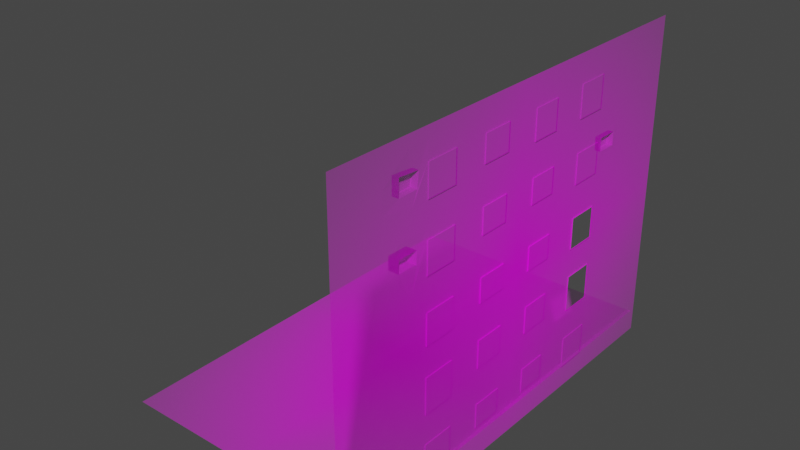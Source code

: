 # Source: buildingside_only.blend  (saved by Blender 3.6.11; exported with 4.5.12 LTS)
import bpy
from mathutils import Matrix  # noqa: F401  (used for matrix-valued properties, if any)

bpy.ops.wm.read_factory_settings(use_empty=True)
scene = bpy.context.scene
scene.name = 'Scene'

# ---- collections
col_collection = bpy.data.collections.new('Collection'); scene.collection.children.link(col_collection)

# ---- images (referenced by path relative to the original .blend; pixels are not part of the script)
import os
ASSET_DIR = os.environ.get("B2B_ASSET_DIR", "")  # directory of the original .blend (textures are referenced by path, not embedded)
HERE = os.path.dirname(os.path.abspath(__file__))  # packed textures are extracted next to this script under _unpacked/

def load_image(name, relpath, width, height, colorspace="sRGB"):
    """Load a texture the original file referenced (path relative to the .blend, or extracted next to this script)."""
    p = next((c for c in (os.path.join(HERE, relpath), os.path.join(ASSET_DIR, relpath)) if relpath and os.path.exists(c)), "")
    if p:
        img = bpy.data.images.load(p, check_existing=True)
        img.name = name
    else:  # same state as the original file: an image datablock whose file is absent (Cycles renders it pink)
        img = bpy.data.images.new(name, width, height)
        img.source = "FILE"
        img.filepath = "//" + (relpath or name)
    img.colorspace_settings.name = colorspace
    return img
img_buildingside_jpg = load_image('buildingside.jpg', 'buildingside.jpg', 1024, 1024, 'sRGB')
img_concrete_playground_jpg = load_image('concrete playground.jpg', 'concrete playground.jpg', 1024, 1024, 'sRGB')

# ---- materials (node trees are filled in below, after node groups)
mat_buildingside = bpy.data.materials.new('buildingside')
mat_buildingside.surface_render_method = 'BLENDED'
mat_buildingside.blend_method = 'BLEND'
mat_buildingside.use_transparency_overlap = False
mat_buildingside.show_transparent_back = False
mat_buildingside.use_backface_culling = True
mat_buildingside.use_transparent_shadow = False
mat_buildingside.preview_render_type = 'FLUID'
mat_buildingside.diffuse_color = (0.7385, 0.7162, 0.7613, 1.0)
mat_concrete_playground = bpy.data.materials.new('concrete playground')
mat_concrete_playground.surface_render_method = 'BLENDED'
mat_concrete_playground.blend_method = 'BLEND'
mat_concrete_playground.use_transparency_overlap = False
mat_concrete_playground.show_transparent_back = False
mat_concrete_playground.use_backface_culling = True
mat_concrete_playground.use_transparent_shadow = False

# ---- material node trees
mat_buildingside.use_nodes = True; mat_buildingside.node_tree.nodes.clear()
_N = mat_buildingside.node_tree.nodes; _L = mat_buildingside.node_tree.links
n0 = _N.new('ShaderNodeOutputMaterial'); n0.name = 'Material Output'; n0.location = (300, 300)
n1 = _N.new('ShaderNodeTexImage'); n1.name = 'Image Texture'; n1.location = (-200, 300)
n1.image = img_buildingside_jpg
n1.extension = 'CLIP'
n2 = _N.new('ShaderNodeBsdfPrincipled'); n2.name = 'Principled BSDF'; n2.location = (0, 300)
n2.distribution = 'GGX'
n2.subsurface_method = 'RANDOM_WALK_SKIN'
n2.inputs[3].default_value = 1.45
n2.inputs[27].default_value = (0.0, 0.0, 0.0, 1.0)
n2.inputs[28].default_value = 1.0
_L.new(n1.outputs[0], n2.inputs[0])
_L.new(n1.outputs[1], n2.inputs[4])
_L.new(n2.outputs[0], n0.inputs[0])
n0.is_active_output = True
mat_concrete_playground.use_nodes = True; mat_concrete_playground.node_tree.nodes.clear()
_N = mat_concrete_playground.node_tree.nodes; _L = mat_concrete_playground.node_tree.links
n0 = _N.new('ShaderNodeOutputMaterial'); n0.name = 'Material Output'; n0.location = (300, 300)
n1 = _N.new('ShaderNodeTexImage'); n1.name = 'Image Texture'; n1.location = (-200, 300)
n1.image = img_concrete_playground_jpg
n1.extension = 'CLIP'
n2 = _N.new('ShaderNodeBsdfPrincipled'); n2.name = 'Principled BSDF'; n2.location = (0, 300)
n2.distribution = 'GGX'
n2.subsurface_method = 'RANDOM_WALK_SKIN'
n2.inputs[3].default_value = 1.45
n2.inputs[27].default_value = (0.0, 0.0, 0.0, 1.0)
n2.inputs[28].default_value = 1.0
_L.new(n1.outputs[0], n2.inputs[0])
_L.new(n1.outputs[1], n2.inputs[4])
_L.new(n2.outputs[0], n0.inputs[0])
n0.is_active_output = True

# ---- world
world_world = bpy.data.worlds.new('World'); scene.world = world_world
world_world.use_nodes = True; world_world.node_tree.nodes.clear()
_N = world_world.node_tree.nodes; _L = world_world.node_tree.links
n0 = _N.new('ShaderNodeOutputWorld'); n0.name = 'World Output'; n0.location = (300, 300)
n1 = _N.new('ShaderNodeBackground'); n1.name = 'Background'; n1.location = (10, 300)
n1.inputs[0].default_value = (0.05088, 0.05088, 0.05088, 1.0)
_L.new(n1.outputs[0], n0.inputs[0])
n0.is_active_output = True
world_world.color = (0.05088, 0.05088, 0.05088)
world_world.use_sun_shadow = False
world_world.sun_shadow_jitter_overblur = 0.0

# ---- meshes
me_buildingside = bpy.data.meshes.new('buildingside')
me_buildingside.from_pydata([(-0.6711, -0.5, 0.0), (0.6711, -0.5, 0.0), (-0.6711, 0.5, 0.0), (0.6711, 0.5, 0.0), (-0.5072, -0.5, 0.0), (-0.4022, -0.5, 0.0), (-0.2573, -0.5, 0.0), (-0.1443, -0.5, 0.0), (0.01114, -0.5, 0.0), (0.1532, -0.5, 0.0), (0.3602, -0.5, 0.0), (0.4115, -0.5, 0.0), (0.4244, -0.5, 0.0), (0.4244, 0.5, 0.0), (0.4115, 0.5, 0.0), (0.3602, 0.5, 0.0), (0.1532, 0.5, 0.0), (0.01114, 0.5, 0.0), (-0.1443, 0.5, 0.0), (-0.2573, 0.5, 0.0), (-0.4022, 0.5, 0.0), (-0.5072, 0.5, 0.0), (0.2613, -0.5, 0.0), (0.2613, 0.5, 0.0), (0.2153, 0.5, 0.0), (0.2153, -0.5, 0.0), (0.1992, 0.5, 0.0), (0.1992, -0.5, 0.0), (0.05931, -0.5, 0.0), (0.05931, 0.5, 0.0), (-0.007971, -0.5, 0.0), (-0.007971, 0.5, 0.0), (-0.05229, 0.5, 0.0), (-0.05229, -0.5, 0.0), (-0.2146, -0.5, 0.0), (-0.2146, 0.5, 0.0), (-0.1952, -0.5, 0.0), (-0.1952, 0.5, 0.0), (-0.3569, -0.5, 0.0), (-0.3569, 0.5, 0.0), (-0.4211, -0.5, 0.0), (-0.4211, 0.5, 0.0), (-0.4531, 0.5, 0.0), (-0.4531, -0.5, 0.0), (-0.5634, 0.5, 0.0), (-0.5634, -0.5, 0.0), (-0.6166, 0.5, 0.0), (-0.6166, -0.5, 0.0), (0.4558, -0.5, 0.0), (0.4558, 0.5, 0.0), (0.5097, -0.5, 0.0), (0.5097, 0.5, 0.0), (0.5581, -0.5, 0.0), (0.5581, 0.5, 0.0), (0.6094, -0.5, 0.0), (0.6094, 0.5, 0.0), (-0.6711, 0.4429, 0.0), (-0.6711, 0.399, 0.0), (-0.6711, 0.3275, 0.0), (-0.6711, 0.2561, 0.0), (-0.6711, 0.1847, 0.0), (-0.6711, 0.1132, 0.0), (-0.6711, 0.04181, 0.0), (-0.6711, -0.03857, 0.0), (-0.6711, -0.101, 0.0), (-0.6711, -0.1487, 0.0), (-0.6711, -0.2277, 0.0), (-0.6711, -0.295, 0.0), (-0.6711, -0.3138, 0.0), (0.6711, -0.3401, 0.0), (0.6711, -0.3153, 0.0), (0.6711, -0.2261, 0.0), (0.6711, -0.1504, 0.0), (0.6711, -0.101, 0.0), (0.6711, -0.02962, 0.0), (0.6711, 0.0361, 0.0), (0.6711, 0.1529, 0.0), (0.6711, 0.1847, 0.0), (0.6711, 0.2561, 0.0), (0.6711, 0.3415, 0.0), (0.6711, 0.399, 0.0), (0.6711, 0.4426, 0.0), (-0.5072, -0.3138, 0.0), (-0.5072, -0.295, 0.0), (-0.5072, -0.2277, 0.0), (-0.5072, -0.1487, 0.0), (-0.5072, -0.101, 0.0), (-0.5072, -0.03857, 0.0), (-0.5072, 0.04181, 0.0), (-0.5072, 0.1132, 0.0), (-0.5072, 0.1847, 0.0), (-0.5072, 0.2561, 0.0), (-0.5072, 0.3275, 0.0), (-0.5072, 0.399, 0.0), (-0.5072, 0.4429, 0.0), (-0.4022, -0.4037, 0.0), (-0.4022, -0.3153, 0.0), (-0.4022, -0.2439, 0.0), (-0.4022, -0.1725, 0.0), (-0.4022, -0.101, 0.0), (-0.4022, -0.02962, 0.0), (-0.4022, 0.04181, 0.0), (-0.4022, 0.1132, 0.0), (-0.4022, 0.1847, 0.0), (-0.4022, 0.2561, 0.0), (-0.4022, 0.3275, 0.0), (-0.4022, 0.399, 0.0), (-0.4022, 0.4704, 0.0), (-0.2573, -0.4309, 0.0), (-0.2573, -0.3345, 0.0), (-0.2573, -0.2439, 0.0), (-0.2573, -0.1725, 0.0), (-0.2573, -0.101, 0.0), (-0.2573, -0.05235, 0.0), (-0.2573, 0.04181, 0.0), (-0.2573, 0.1388, 0.0), (-0.2573, 0.2286, 0.0), (-0.2573, 0.2561, 0.0), (-0.2573, 0.323, 0.0), (-0.2573, 0.4168, 0.0), (-0.2573, 0.4704, 0.0), (-0.1443, -0.4037, 0.0), (-0.1443, -0.3293, 0.0), (-0.1443, -0.2173, 0.0), (-0.1443, -0.1725, 0.0), (-0.1443, -0.101, 0.0), (-0.1443, -0.02962, 0.0), (-0.1443, 0.04181, 0.0), (-0.1443, 0.1575, 0.0), (-0.1443, 0.2314, 0.0), (-0.1443, 0.2561, 0.0), (-0.1443, 0.3275, 0.0), (-0.1443, 0.4143, 0.0), (-0.1443, 0.4704, 0.0), (0.01114, -0.4037, 0.0), (0.01114, -0.3153, 0.0), (0.01114, -0.2439, 0.0), (0.01114, -0.1725, 0.0), (0.01114, -0.101, 0.0), (0.01114, -0.02962, 0.0), (0.01114, 0.04181, 0.0), (0.01114, 0.1132, 0.0), (0.01114, 0.1847, 0.0), (0.01114, 0.2561, 0.0), (0.01114, 0.3275, 0.0), (0.01114, 0.399, 0.0), (0.01114, 0.4704, 0.0), (0.1532, -0.4037, 0.0), (0.1532, -0.3288, 0.0), (0.1532, -0.2192, 0.0), (0.1532, -0.1725, 0.0), (0.1532, -0.101, 0.0), (0.1532, -0.02962, 0.0), (0.1532, 0.04181, 0.0), (0.1532, 0.1559, 0.0), (0.1532, 0.2314, 0.0), (0.1532, 0.2561, 0.0), (0.1532, 0.3389, 0.0), (0.1532, 0.4155, 0.0), (0.1532, 0.4704, 0.0), (0.3602, -0.4266, 0.0), (0.3602, -0.3318, 0.0), (0.3602, -0.2439, 0.0), (0.3602, -0.1725, 0.0), (0.3602, -0.101, 0.0), (0.3602, -0.04909, 0.0), (0.3602, 0.04181, 0.0), (0.3602, 0.137, 0.0), (0.3602, 0.2284, 0.0), (0.3602, 0.2561, 0.0), (0.3602, 0.3275, 0.0), (0.3602, 0.4167, 0.0), (0.3602, 0.4704, 0.0), (0.4115, -0.4037, 0.0), (0.4115, -0.3153, 0.0), (0.4115, -0.2439, 0.0), (0.4115, -0.1725, 0.0), (0.4115, -0.101, 0.0), (0.4115, -0.02962, 0.0), (0.4115, 0.04181, 0.0), (0.4115, 0.1132, 0.0), (0.4115, 0.1827, 0.0009311), (0.4115, 0.2561, 0.0), (0.4115, 0.3275, 0.0), (-0.4211, 0.2326, -0.0003198), (0.4115, 0.4704, 0.0), (0.4244, -0.4037, 0.0), (0.4244, -0.3153, 0.0), (0.4244, -0.2439, 0.0), (0.4244, -0.1725, 0.0), (0.4244, -0.101, 0.0), (0.4244, -0.02962, 0.0), (0.4244, 0.04181, 0.0), (0.4244, 0.1132, 0.0), (0.4244, 0.1827, 0.0009311), (0.4244, 0.2561, 0.0), (0.4244, 0.3275, 0.0), (-0.4211, 0.1937, -0.0003198), (0.4244, 0.4704, 0.0), (0.2613, -0.4266, 0.0), (0.2613, -0.3318, 0.0), (0.2613, -0.2439, 0.0), (0.2613, -0.1725, 0.0), (0.2613, -0.101, 0.0), (0.2613, -0.04909, 0.0), (0.2613, 0.04181, 0.0), (0.2613, 0.137, 0.0), (0.2613, 0.2284, 0.0), (0.2613, 0.2561, 0.0), (0.2613, 0.3275, 0.0), (0.2613, 0.4167, 0.0), (0.2613, 0.4704, 0.0), (0.2153, -0.4037, 0.0), (0.2153, -0.3153, 0.0), (0.2153, -0.2439, 0.0), (0.2153, -0.1725, 0.0), (0.2153, -0.101, 0.0), (0.2153, -0.02962, 0.0), (0.2153, 0.04181, 0.0), (0.2153, 0.1132, 0.0), (0.2153, 0.1847, 0.0), (0.2153, 0.2561, 0.0), (0.2153, 0.3275, 0.0), (0.2153, 0.399, 0.0), (0.2153, 0.4704, 0.0), (0.1992, -0.4037, 0.0), (0.1992, -0.3153, 0.0), (0.1992, -0.2439, 0.0), (0.1992, -0.1725, 0.0), (0.1992, -0.101, 0.0), (0.1992, -0.02962, 0.0), (0.1992, 0.04181, 0.0), (0.1992, 0.1132, 0.0), (0.1992, 0.1847, 0.0), (0.1992, 0.2561, 0.0), (0.1992, 0.3275, 0.0), (0.1992, 0.399, 0.0), (0.1992, 0.4704, 0.0), (0.05931, -0.4037, 0.0), (0.05931, -0.3288, 0.0), (0.05931, -0.2192, 0.0), (0.05931, -0.1725, 0.0), (0.05931, -0.101, 0.0), (0.05931, -0.02962, 0.0), (0.05931, 0.04181, 0.0), (0.05931, 0.1559, 0.0), (0.05931, 0.2314, 0.0), (0.05931, 0.2561, 0.0), (0.05931, 0.3389, 0.0), (0.05931, 0.4155, 0.0), (0.05931, 0.4704, 0.0), (-0.007971, -0.4037, 0.0), (-0.007971, -0.3153, 0.0), (-0.007971, -0.2439, 0.0), (-0.007971, -0.1725, 0.0), (-0.007971, -0.101, 0.0), (-0.007971, -0.02962, 0.0), (-0.007971, 0.04181, 0.0), (-0.007971, 0.1132, 0.0), (-0.007971, 0.1847, 0.0), (-0.007971, 0.2561, 0.0), (-0.007971, 0.3275, 0.0), (-0.007971, 0.399, 0.0), (-0.007971, 0.4704, 0.0), (-0.05229, -0.4037, 0.0), (-0.05229, -0.3293, 0.0), (-0.05229, -0.2173, 0.0), (-0.05229, -0.1725, 0.0), (-0.05229, -0.101, 0.0), (-0.05229, -0.02962, 0.0), (-0.05229, 0.04181, 0.0), (-0.05229, 0.1575, 0.0), (-0.05229, 0.2314, 0.0), (-0.05229, 0.2561, 0.0), (-0.05229, 0.3275, 0.0), (-0.05229, 0.4143, 0.0), (-0.05229, 0.4704, 0.0), (-0.2146, -0.4037, 0.0), (-0.2146, -0.3153, 0.0), (-0.2146, -0.2439, 0.0), (-0.2146, -0.1725, 0.0), (-0.2146, -0.101, 0.0), (-0.2146, -0.02962, 0.0), (-0.2146, 0.04181, 0.0), (-0.2146, 0.1132, 0.0), (-0.2146, 0.1847, 0.0), (-0.2146, 0.2561, 0.0), (-0.2146, 0.3275, 0.0), (-0.2146, 0.399, 0.0), (-0.2146, 0.4704, 0.0), (-0.1952, -0.4037, 0.0), (-0.1952, -0.3153, 0.0), (-0.1952, -0.2439, 0.0), (-0.1952, -0.1725, 0.0), (-0.1952, -0.101, 0.0), (-0.1952, -0.02962, 0.0), (-0.1952, 0.04181, 0.0), (-0.1952, 0.1132, 0.0), (-0.1952, 0.1847, 0.0), (-0.1952, 0.2561, 0.0), (-0.1952, 0.3275, 0.0), (-0.1952, 0.399, 0.0), (-0.1952, 0.4704, 0.0), (-0.3569, -0.4309, 0.0), (-0.3569, -0.3345, 0.0), (-0.3569, -0.2439, 0.0), (-0.3569, -0.1725, 0.0), (-0.3569, -0.101, 0.0), (-0.3569, -0.05235, 0.0), (-0.3569, 0.04181, 0.0), (-0.3569, 0.1388, 0.0), (-0.3569, 0.2286, 0.0), (-0.3569, 0.2561, 0.0), (-0.3569, 0.323, 0.0), (-0.3569, 0.4168, 0.0), (-0.3569, 0.4704, 0.0), (-0.4211, -0.4037, 0.0), (-0.4211, -0.3153, 0.0), (-0.4211, -0.2439, 0.0), (-0.4211, -0.1725, 0.0), (-0.4211, -0.101, 0.0), (-0.4211, -0.02962, 0.0), (-0.4211, 0.04181, 0.0), (-0.4211, 0.1132, 0.0), (-0.4211, 0.1847, 0.0), (-0.4211, 0.2561, 0.0), (-0.4211, 0.3275, 0.0), (-0.4211, 0.399, 0.0), (-0.4211, 0.4704, 0.0), (-0.4531, -0.3138, 0.0), (-0.4531, -0.295, 0.0), (-0.4531, -0.2277, 0.0), (-0.4531, -0.1487, 0.0), (-0.4531, -0.101, 0.0), (-0.4531, -0.03857, 0.0), (-0.4531, 0.04181, 0.0), (-0.4531, 0.1132, 0.0), (-0.4531, 0.1847, 0.0), (-0.4531, 0.2561, 0.0), (-0.4531, 0.3275, 0.0), (-0.4531, 0.399, 0.0), (-0.4531, 0.4429, 0.0), (-0.5634, -0.3138, 0.0), (-0.5634, -0.295, 0.0), (-0.5634, -0.2277, 0.0), (-0.5634, -0.1487, 0.0), (-0.5634, -0.101, 0.0), (-0.5634, -0.03857, 0.0), (-0.5634, 0.04181, 0.0), (-0.5634, 0.1132, 0.0), (-0.5634, 0.1847, 0.0), (-0.5634, 0.2561, 0.0), (-0.5634, 0.3275, 0.0), (-0.5634, 0.399, 0.0), (-0.5634, 0.4429, 0.0), (-0.6166, -0.3138, 0.0), (-0.6166, -0.295, 0.0), (-0.6166, -0.2277, 0.0), (-0.6166, -0.1487, 0.0), (-0.6166, -0.101, 0.0), (-0.6166, -0.03857, 0.0), (-0.6166, 0.04181, 0.0), (-0.6166, 0.1132, 0.0), (-0.6166, 0.1847, 0.0), (-0.6166, 0.2561, 0.0), (-0.6166, 0.3275, 0.0), (-0.6166, 0.399, 0.0), (-0.6166, 0.4429, 0.0), (0.4558, -0.3401, 0.0), (0.4558, -0.3153, 0.0), (0.4558, -0.2261, 0.0), (0.4558, -0.1504, 0.0), (0.4558, -0.101, 0.0), (0.4558, -0.02962, 0.0), (0.4558, 0.0361, 0.0), (0.4558, 0.1518, 0.0), (0.4558, 0.1827, 0.0009311), (0.4558, 0.2561, 0.0), (0.4558, 0.3345, 0.0), (0.4558, 0.399, 0.000931), (0.4558, 0.4426, 0.0), (0.5097, -0.3401, 0.0), (0.5097, -0.3153, 0.0), (0.5097, -0.2261, 0.0), (0.5097, -0.1504, 0.0), (0.5097, -0.101, 0.0), (0.5097, -0.02962, 0.0), (0.5097, 0.0361, 0.0), (0.5097, 0.1529, 0.0), (0.5097, 0.1847, 0.0), (0.5097, 0.2561, 0.0), (0.5097, 0.3415, 0.0), (0.5097, 0.399, 0.0), (0.5097, 0.4426, 0.0), (0.5581, -0.3401, 0.0), (0.5581, -0.3153, 0.0), (0.5581, -0.2261, 0.0), (0.5581, -0.1504, 0.0), (0.5581, -0.101, 0.0), (0.5581, -0.02962, 0.0), (0.5581, 0.0361, 0.0), (0.5581, 0.1529, 0.0), (0.5581, 0.1847, 0.0), (0.5581, 0.2561, 0.0), (0.5581, 0.3415, 0.0), (0.5581, 0.399, 0.0), (0.5581, 0.4426, 0.0), (0.6094, -0.3401, 0.0), (0.6094, -0.3153, 0.0), (0.6094, -0.2261, 0.0), (0.6094, -0.1504, 0.0), (0.6094, -0.101, 0.0), (0.6094, -0.02962, 0.0), (0.6094, 0.0361, 0.0), (0.6094, 0.1529, 0.0), (0.6094, 0.1847, 0.0), (0.6094, 0.2561, 0.0), (0.6094, 0.3415, 0.0), (0.6094, 0.399, 0.0), (0.6094, 0.4426, 0.0), (-0.6711, -0.1243, 0.0), (0.6711, -0.1251, 0.0), (-0.5072, -0.1243, 0.0), (-0.4022, -0.1359, 0.0), (-0.2573, -0.1359, 0.0), (-0.1443, -0.1359, 0.0), (0.01114, -0.1359, 0.0), (0.1532, -0.1359, 0.0), (0.3602, -0.1359, 0.0), (0.4115, -0.1359, 0.0), (0.4244, -0.1359, 0.0), (0.2613, -0.1359, 0.0), (0.2153, -0.1359, 0.0), (0.1992, -0.1359, 0.0), (0.05931, -0.1359, 0.0), (-0.007971, -0.1359, 0.0), (-0.05229, -0.1359, 0.0), (-0.2146, -0.1359, 0.0), (-0.1952, -0.1359, 0.0), (-0.3569, -0.1359, 0.0), (-0.4211, -0.1359, 0.0), (-0.4531, -0.1243, 0.0), (-0.5634, -0.1243, 0.0), (-0.6166, -0.1243, 0.0), (0.4558, -0.1251, 0.0), (0.5097, -0.1251, 0.0), (0.5581, -0.1251, 0.0), (0.6094, -0.1251, 0.0), (-0.6711, -0.3434, 0.0), (0.6711, -0.4159, 0.0), (-0.5072, -0.3434, 0.0), (-0.4022, -0.419, 0.0), (-0.2573, -0.4419, 0.0), (-0.1443, -0.419, 0.0), (0.01114, -0.419, 0.0), (0.1532, -0.419, 0.0), (0.3602, -0.4383, 0.0), (0.4115, -0.419, 0.0), (0.4244, -0.419, 0.0), (0.2613, -0.4383, 0.0), (0.2153, -0.419, 0.0), (0.1992, -0.419, 0.0), (0.05931, -0.419, 0.0), (-0.007971, -0.419, 0.0), (-0.05229, -0.419, 0.0), (-0.2146, -0.419, 0.0), (-0.1952, -0.419, 0.0), (-0.3569, -0.4419, 0.0), (-0.4211, -0.419, 0.0), (-0.4531, -0.3434, 0.0), (-0.5634, -0.3434, 0.0), (-0.6166, -0.3434, 0.0), (0.4558, -0.4159, 0.0), (0.5097, -0.4159, 0.0), (0.5581, -0.4159, 0.0), (0.6094, -0.4159, 0.0), (-0.6711, -0.4169, 0.0), (0.6711, -0.4609, 0.0), (-0.5072, -0.4169, 0.0), (-0.4022, -0.457, 0.0), (-0.2573, -0.4692, 0.0), (-0.1443, -0.457, 0.0), (0.01114, -0.457, 0.0), (0.1532, -0.457, 0.0), (0.3602, -0.4673, 0.0), (0.4115, -0.457, 0.0), (0.4244, -0.457, 0.0), (0.2613, -0.4673, 0.0), (0.2153, -0.457, 0.0), (0.1992, -0.457, 0.0), (0.05931, -0.457, 0.0), (-0.007971, -0.457, 0.0), (-0.05229, -0.457, 0.0), (-0.2146, -0.457, 0.0), (-0.1952, -0.457, 0.0), (-0.3569, -0.4692, 0.0), (-0.4211, -0.457, 0.0), (-0.4531, -0.4169, 0.0), (-0.5634, -0.4169, 0.0), (-0.6166, -0.4169, 0.0), (0.4558, -0.4609, 0.0), (0.5097, -0.4609, 0.0), (0.5581, -0.4609, 0.0), (0.6094, -0.4609, 0.0), (0.4244, 0.4094, 0.000931), (0.4115, 0.3636, 0.000931), (0.4244, 0.3636, 0.000931), (0.4558, 0.412, 0.000931), (0.3898, 0.4065, 0.000931), (0.4558, 0.3634, 0.000931), (0.4115, 0.4083, 0.000931), (0.3948, 0.3638, 0.000931), (0.4558, 0.2178, 0.0009311), (0.3952, 0.1986, 0.0009311), (0.4115, 0.2172, 0.0009311), (0.4244, 0.2174, 0.0009311), (0.395, 0.1803, 0.0009311), (0.3953, 0.217, 0.0009311), (0.4558, 0.1827, 0.03057), (0.4244, 0.1827, 0.03057), (0.4115, 0.1827, 0.03057), (0.4558, 0.2178, 0.03057), (0.3952, 0.1986, 0.03057), (0.4115, 0.2172, 0.03057), (0.4244, 0.2174, 0.03057), (0.395, 0.1803, 0.03057), (0.3953, 0.217, 0.03057), (0.4527, 0.1841, 0.03303), (0.424, 0.1841, 0.03303), (0.4121, 0.1841, 0.03303), (0.4527, 0.2163, 0.03303), (0.3971, 0.1987, 0.03303), (0.4121, 0.2157, 0.03303), (0.424, 0.2159, 0.03303), (0.397, 0.1819, 0.03303), (0.3972, 0.2155, 0.03303), (0.4115, 0.3636, 0.01823), (-0.4203, 0.2316, 0.0177), (0.4244, 0.3636, 0.01823), (-0.4203, 0.1945, 0.0177), (0.4558, 0.3634, 0.01823), (0.4558, 0.399, 0.01823), (0.4244, 0.4094, 0.01823), (0.4558, 0.412, 0.01823), (0.3898, 0.4065, 0.01823), (0.4115, 0.4083, 0.01823), (0.3948, 0.3638, 0.01823), (-0.3755, 0.2106, -0.0003198), (-0.3925, 0.1941, -0.0003198), (-0.4022, 0.194, -0.0003198), (-0.4022, 0.233, -0.0003198), (-0.3758, 0.1943, -0.0003198), (-0.375, 0.2335, -0.0003198), (-0.4386, 0.2322, -0.0003198), (-0.4388, 0.1935, -0.0003198), (-0.4211, 0.1937, 0.01516), (-0.4211, 0.2326, 0.01516), (-0.3755, 0.2106, 0.01516), (-0.3925, 0.1941, 0.01516), (-0.4022, 0.194, 0.01516), (-0.4022, 0.233, 0.01516), (-0.3758, 0.1943, 0.01516), (-0.375, 0.2335, 0.01516), (-0.4386, 0.2322, 0.01516), (-0.4388, 0.1935, 0.01516), (-0.2573, -0.4309, -0.003083), (-0.2573, -0.3345, -0.003083), (-0.2573, -0.2439, -0.003083), (-0.2573, -0.1725, -0.003083), (-0.2573, -0.05235, -0.003083), (-0.2573, 0.04181, -0.003083), (-0.2573, 0.1388, -0.003083), (-0.2573, 0.2286, -0.003083), (-0.2573, 0.323, -0.003083), (-0.2573, 0.4168, -0.003083), (-0.1443, -0.4037, -0.003083), (-0.1443, -0.3293, -0.003083), (-0.1443, -0.2173, -0.003083), (-0.1443, -0.1725, -0.003083), (-0.1443, -0.02962, -0.003083), (-0.1443, 0.04181, -0.003083), (-0.1443, 0.1575, -0.003083), (-0.1443, 0.2314, -0.003083), (-0.1443, 0.3275, -0.003083), (-0.1443, 0.4143, -0.003083), (0.1532, -0.4037, -0.003083), (0.1532, -0.3288, -0.003083), (0.1532, -0.2192, -0.003083), (0.1532, -0.1725, -0.003083), (0.1532, -0.02962, -0.003083), (0.1532, 0.04181, -0.003083), (0.1532, 0.1559, -0.003083), (0.1532, 0.2314, -0.003083), (0.1532, 0.3389, -0.003083), (0.1532, 0.4155, -0.003083), (0.3602, -0.4266, -0.003083), (0.3602, -0.3318, -0.003083), (0.3602, -0.2439, -0.003083), (0.3602, -0.1725, -0.003083), (0.3602, -0.04909, -0.003083), (0.3602, 0.04181, -0.003083), (0.3602, 0.137, -0.003083), (0.3602, 0.2284, -0.003083), (0.3602, 0.3275, -0.003083), (0.3602, 0.4167, -0.003083), (0.2613, -0.4266, -0.003083), (0.2613, -0.3318, -0.003083), (0.2613, -0.2439, -0.003083), (0.2613, -0.1725, -0.003083), (0.2613, -0.04909, -0.003083), (0.2613, 0.04181, -0.003083), (0.2613, 0.137, -0.003083), (0.2613, 0.2284, -0.003083), (0.2613, 0.3275, -0.003083), (0.2613, 0.4167, -0.003083), (0.05931, -0.4037, -0.003083), (0.05931, -0.3288, -0.003083), (0.05931, -0.2192, -0.003083), (0.05931, -0.1725, -0.003083), (0.05931, -0.02962, -0.003083), (0.05931, 0.04181, -0.003083), (0.05931, 0.1559, -0.003083), (0.05931, 0.2314, -0.003083), (0.05931, 0.3389, -0.003083), (0.05931, 0.4155, -0.003083), (-0.05229, -0.4037, -0.003083), (-0.05229, -0.3293, -0.003083), (-0.05229, -0.2173, -0.003083), (-0.05229, -0.1725, -0.003083), (-0.05229, -0.02962, -0.003083), (-0.05229, 0.04181, -0.003083), (-0.05229, 0.1575, -0.003083), (-0.05229, 0.2314, -0.003083), (-0.05229, 0.3275, -0.003083), (-0.05229, 0.4143, -0.003083), (-0.3569, -0.4309, -0.003083), (-0.3569, -0.3345, -0.003083), (-0.3569, -0.2439, -0.003083), (-0.3569, -0.1725, -0.003083), (-0.3569, -0.05235, -0.003083), (-0.3569, 0.04181, -0.003083), (-0.3569, 0.1388, -0.003083), (-0.3569, 0.2286, -0.003083), (-0.3569, 0.323, -0.003083), (-0.3569, 0.4168, -0.003083), (-0.2573, -0.1359, -0.003083), (-0.1443, -0.1359, -0.003083), (0.1532, -0.1359, -0.003083), (0.3602, -0.1359, -0.003083), (0.2613, -0.1359, -0.003083), (0.05931, -0.1359, -0.003083), (-0.05229, -0.1359, -0.003083), (-0.3569, -0.1359, -0.003083), (-0.6711, 0.06343, 0.0), (0.6711, 0.07145, 0.0), (-0.5072, 0.06343, 0.0), (-0.4022, 0.06343, 0.0), (-0.2573, 0.07116, 0.0), (-0.1443, 0.07683, 0.0), (0.01114, 0.06343, 0.0), (0.1532, 0.07634, 0.0), (0.3602, 0.07063, 0.0), (0.4115, 0.06343, 0.0), (0.4244, 0.06343, 0.0), (0.2613, 0.07063, 0.0), (0.2153, 0.06343, 0.0), (0.1992, 0.06343, 0.0), (0.05931, 0.07634, 0.0), (-0.007971, 0.06343, 0.0), (-0.05229, 0.07683, 0.0), (-0.2146, 0.06343, 0.0), (-0.1952, 0.06343, 0.0), (-0.3569, 0.07116, 0.0), (-0.4211, 0.06343, 0.0), (-0.4531, 0.06343, 0.0), (-0.5634, 0.06343, 0.0), (-0.6166, 0.06343, 0.0), (0.4558, 0.07111, 0.0), (0.5097, 0.07145, 0.0), (0.5581, 0.07145, 0.0), (0.6094, 0.07145, 0.0), (-0.6711, 0.1452, 0.0), (-0.5072, 0.1452, 0.0), (-0.4022, 0.1452, 0.0), (-0.4211, 0.1452, 0.0), (-0.4531, 0.1452, 0.0), (-0.5634, 0.1452, 0.0), (-0.6166, 0.1452, 0.0), (0.412, 0.3647, 0.0212), (0.412, 0.3986, 0.0212), (0.4244, 0.3646, 0.0212), (0.4244, 0.3986, 0.0212), (0.4546, 0.3644, 0.0212), (0.4546, 0.3986, 0.0212), (0.4244, 0.4086, 0.0212), (0.4546, 0.4111, 0.0212), (0.3912, 0.4058, 0.0212), (0.412, 0.4076, 0.0212), (0.3959, 0.3648, 0.0212), (-0.3768, 0.2106, 0.0177), (-0.393, 0.1949, 0.0177), (-0.4023, 0.1948, 0.0177), (-0.4023, 0.232, 0.0177), (-0.3771, 0.1951, 0.0177), (-0.3764, 0.2325, 0.0177), (-0.437, 0.2313, 0.0177), (-0.4372, 0.1943, 0.0177)], [], [(419, 81, 3, 55), (354, 94, 21, 44), (328, 107, 20, 41), (315, 120, 19, 39), (302, 133, 18, 37), (263, 146, 17, 31), (250, 159, 16, 29), (211, 172, 15, 23), (172, 185, 14, 15), (185, 198, 13, 14), (224, 211, 23, 24), (237, 224, 24, 26), (159, 237, 26, 16), (146, 250, 29, 17), (276, 263, 31, 32), (133, 276, 32, 18), (120, 289, 35, 19), (289, 302, 37, 35), (107, 315, 39, 20), (341, 328, 41, 42), (94, 341, 42, 21), (367, 354, 44, 46), (56, 367, 46, 2), (198, 380, 49, 13), (380, 393, 51, 49), (393, 406, 53, 51), (406, 419, 55, 53), (474, 475, 407, 394), (394, 407, 408, 395), (395, 408, 409, 396), (396, 409, 410, 397), (446, 447, 411, 398), (398, 411, 412, 399), (399, 412, 413, 400), (679, 680, 414, 401), (401, 414, 415, 402), (402, 415, 416, 403), (403, 416, 417, 404), (404, 417, 418, 405), (405, 418, 419, 406), (473, 474, 394, 381), (381, 394, 395, 382), (382, 395, 396, 383), (383, 396, 397, 384), (445, 446, 398, 385), (385, 398, 399, 386), (386, 399, 400, 387), (678, 679, 401, 388), (388, 401, 402, 389), (389, 402, 403, 390), (390, 403, 404, 391), (391, 404, 405, 392), (392, 405, 406, 393), (472, 473, 381, 368), (368, 381, 382, 369), (369, 382, 383, 370), (370, 383, 384, 371), (444, 445, 385, 372), (372, 385, 386, 373), (373, 386, 387, 374), (677, 678, 388, 375), (375, 388, 389, 376), (376, 389, 390, 377, 512), (377, 390, 391, 378), (378, 391, 392, 379, 509), (379, 392, 393, 380, 507), (458, 472, 368, 186), (186, 368, 369, 187), (187, 369, 370, 188), (188, 370, 371, 189), (430, 444, 372, 190), (190, 372, 373, 191), (191, 373, 374, 192), (663, 677, 375, 193), (193, 375, 376, 194), (512, 515, 524, 521), (195, 377, 378, 196), (196, 378, 509, 506), (511, 505, 536, 546), (448, 471, 355, 68), (68, 355, 356, 67), (67, 356, 357, 66), (66, 357, 358, 65), (420, 443, 359, 64), (64, 359, 360, 63), (63, 360, 361, 62), (653, 676, 362, 61), (681, 687, 363, 60), (60, 363, 364, 59), (59, 364, 365, 58), (58, 365, 366, 57), (57, 366, 367, 56), (471, 470, 342, 355), (355, 342, 343, 356), (356, 343, 344, 357), (357, 344, 345, 358), (443, 442, 346, 359), (359, 346, 347, 360), (360, 347, 348, 361), (676, 675, 349, 362), (687, 686, 350, 363), (363, 350, 351, 364), (364, 351, 352, 365), (365, 352, 353, 366), (366, 353, 354, 367), (450, 469, 329, 82), (82, 329, 330, 83), (83, 330, 331, 84), (84, 331, 332, 85), (422, 441, 333, 86), (86, 333, 334, 87), (87, 334, 335, 88), (655, 674, 336, 89), (682, 685, 337, 90), (90, 337, 338, 91), (91, 338, 339, 92), (92, 339, 340, 93), (93, 340, 341, 94), (469, 468, 316, 329), (329, 316, 317, 330), (330, 317, 318, 331), (331, 318, 319, 332), (441, 440, 320, 333), (333, 320, 321, 334), (334, 321, 322, 335), (674, 673, 323, 336), (685, 684, 324, 337), (337, 324, 197, 554, 553, 184, 325, 338), (338, 325, 326, 339), (339, 326, 327, 340), (340, 327, 328, 341), (451, 467, 303, 95), (95, 303, 304, 96), (96, 304, 305, 97), (97, 305, 306, 98), (423, 439, 307, 99), (99, 307, 308, 100), (100, 308, 309, 101), (656, 672, 310, 102), (102, 310, 311, 547, 551, 548, 103, 683), (103, 548, 549), (104, 312, 313, 105), (105, 313, 314, 106), (106, 314, 315, 107), (465, 466, 290, 277), (277, 290, 291, 278), (278, 291, 292, 279), (279, 292, 293, 280), (437, 438, 294, 281), (281, 294, 295, 282), (282, 295, 296, 283), (670, 671, 297, 284), (284, 297, 298, 285), (285, 298, 299, 286), (286, 299, 300, 287), (287, 300, 301, 288), (288, 301, 302, 289), (452, 465, 277, 108), (108, 277, 278, 109), (109, 278, 279, 110), (110, 279, 280, 111), (424, 437, 281, 112), (112, 281, 282, 113), (113, 282, 283, 114), (657, 670, 284, 115), (115, 284, 285, 116), (116, 285, 286, 117), (117, 286, 287, 118), (118, 287, 288, 119), (119, 288, 289, 120), (453, 464, 264, 121), (303, 108, 565, 635), (122, 265, 266, 123), (115, 116, 572, 571), (425, 436, 268, 125), (125, 268, 269, 126), (167, 168, 602, 601), (658, 669, 271, 128), (246, 245, 621, 622), (129, 272, 273, 130), (130, 273, 274, 131), (271, 272, 632, 631), (132, 275, 276, 133), (464, 463, 251, 264), (264, 251, 252, 265), (265, 252, 253, 266), (266, 253, 254, 267), (436, 435, 255, 268), (268, 255, 256, 269), (269, 256, 257, 270), (669, 668, 258, 271), (271, 258, 259, 272), (272, 259, 260, 273), (273, 260, 261, 274), (274, 261, 262, 275), (275, 262, 263, 276), (454, 462, 238, 134), (134, 238, 239, 135), (135, 239, 240, 136), (136, 240, 241, 137), (426, 434, 242, 138), (138, 242, 243, 139), (139, 243, 244, 140), (659, 667, 245, 141), (141, 245, 246, 142), (142, 246, 247, 143), (143, 247, 248, 144), (144, 248, 249, 145), (145, 249, 250, 146), (455, 461, 225, 147), (147, 225, 226, 148), (148, 226, 227, 149), (149, 227, 228, 150), (427, 433, 229, 151), (151, 229, 230, 152), (152, 230, 231, 153), (660, 666, 232, 154), (154, 232, 233, 155), (155, 233, 234, 156), (156, 234, 235, 157), (157, 235, 236, 158), (158, 236, 237, 159), (461, 460, 212, 225), (225, 212, 213, 226), (226, 213, 214, 227), (227, 214, 215, 228), (433, 432, 216, 229), (229, 216, 217, 230), (230, 217, 218, 231), (666, 665, 219, 232), (232, 219, 220, 233), (233, 220, 221, 234), (234, 221, 222, 235), (235, 222, 223, 236), (236, 223, 224, 237), (460, 459, 199, 212), (212, 199, 200, 213), (213, 200, 201, 214), (214, 201, 202, 215), (432, 431, 203, 216), (216, 203, 204, 217), (217, 204, 205, 218), (665, 664, 206, 219), (219, 206, 207, 220), (220, 207, 208, 221), (221, 208, 209, 222), (222, 209, 210, 223), (223, 210, 211, 224), (457, 458, 186, 173), (173, 186, 187, 174), (174, 187, 188, 175), (175, 188, 189, 176), (429, 430, 190, 177), (177, 190, 191, 178), (178, 191, 192, 179), (662, 663, 193, 180), (180, 193, 194, 181), (514, 517, 526, 523), (182, 195, 196, 183), (183, 196, 506, 505), (504, 510, 545, 542), (456, 457, 173, 160), (160, 173, 174, 161), (161, 174, 175, 162), (162, 175, 176, 163), (428, 429, 177, 164), (164, 177, 178, 165), (165, 178, 179, 166), (661, 662, 180, 167), (167, 180, 181, 516, 513, 168), (168, 513, 517, 514, 182, 169), (169, 182, 183, 170), (170, 183, 505, 511, 508, 171), (171, 508, 510, 185, 172), (459, 456, 160, 199), (158, 249, 624, 594), (200, 161, 162, 201), (113, 114, 570, 569), (431, 428, 164, 203), (203, 164, 165, 204), (165, 166, 600, 599), (664, 661, 167, 206), (248, 157, 593, 623), (207, 168, 169, 208), (208, 169, 170, 209), (244, 243, 619, 620), (210, 171, 172, 211), (462, 455, 147, 238), (269, 270, 630, 629), (239, 148, 149, 240), (155, 246, 622, 592), (434, 427, 151, 242), (242, 151, 152, 243), (110, 111, 568, 567), (667, 660, 154, 245), (162, 163, 598, 597), (246, 155, 156, 247), (247, 156, 157, 248), (245, 154, 591, 621), (249, 158, 159, 250), (463, 454, 134, 251), (251, 134, 135, 252), (252, 135, 136, 253), (253, 136, 137, 254), (435, 426, 138, 255), (255, 138, 139, 256), (256, 139, 140, 257), (668, 659, 141, 258), (258, 141, 142, 259), (259, 142, 143, 260), (260, 143, 144, 261), (261, 144, 145, 262), (262, 145, 146, 263), (466, 453, 121, 290), (290, 121, 122, 291), (291, 122, 123, 292), (292, 123, 124, 293), (438, 425, 125, 294), (294, 125, 126, 295), (295, 126, 127, 296), (671, 658, 128, 297), (297, 128, 129, 298), (298, 129, 130, 299), (299, 130, 131, 300), (300, 131, 132, 301), (301, 132, 133, 302), (467, 452, 108, 303), (241, 240, 617, 618), (304, 109, 110, 305), (266, 267, 628, 627), (439, 424, 112, 307), (307, 112, 113, 308), (153, 244, 620, 590), (672, 657, 115, 310), (108, 109, 566, 565), (311, 116, 117, 312), (312, 117, 118, 313), (439, 306, 638, 652), (314, 119, 120, 315), (468, 451, 95, 316), (316, 95, 96, 317), (317, 96, 97, 318), (318, 97, 98, 319), (440, 423, 99, 320), (320, 99, 100, 321), (321, 100, 101, 322), (673, 656, 102, 323), (684, 683, 103, 324), (324, 103, 549, 197), (325, 104, 105, 326), (326, 105, 106, 327), (327, 106, 107, 328), (470, 450, 82, 342), (342, 82, 83, 343), (343, 83, 84, 344), (344, 84, 85, 345), (442, 422, 86, 346), (346, 86, 87, 347), (347, 87, 88, 348), (675, 655, 89, 349), (686, 682, 90, 350), (350, 90, 91, 351), (351, 91, 92, 352), (352, 92, 93, 353), (353, 93, 94, 354), (475, 449, 69, 407), (407, 69, 70, 408), (408, 70, 71, 409), (409, 71, 72, 410), (447, 421, 73, 411), (411, 73, 74, 412), (412, 74, 75, 413), (680, 654, 76, 414), (414, 76, 77, 415), (415, 77, 78, 416), (416, 78, 79, 417), (417, 79, 80, 418), (418, 80, 81, 419), (410, 72, 421, 447), (345, 85, 422, 442), (319, 98, 423, 440), (160, 161, 596, 595), (293, 124, 425, 438), (254, 137, 426, 435), (243, 152, 589, 619), (239, 238, 615, 616), (163, 176, 429, 428), (176, 189, 430, 429), (215, 202, 431, 432), (228, 215, 432, 433), (150, 228, 433, 427), (137, 241, 434, 426), (267, 254, 435, 436), (264, 265, 626, 625), (111, 280, 437, 424), (280, 293, 438, 437), (98, 306, 439, 423), (332, 319, 440, 441), (85, 332, 441, 422), (358, 345, 442, 443), (65, 358, 443, 420), (189, 371, 444, 430), (371, 384, 445, 444), (384, 397, 446, 445), (397, 410, 447, 446), (503, 477, 449, 475), (498, 478, 450, 470), (496, 479, 451, 468), (495, 480, 452, 467), (494, 481, 453, 466), (491, 482, 454, 463), (490, 483, 455, 462), (487, 484, 456, 459), (484, 485, 457, 456), (485, 486, 458, 457), (488, 487, 459, 460), (489, 488, 460, 461), (483, 489, 461, 455), (482, 490, 462, 454), (492, 491, 463, 464), (481, 492, 464, 453), (480, 493, 465, 452), (493, 494, 466, 465), (479, 495, 467, 451), (497, 496, 468, 469), (478, 497, 469, 450), (499, 498, 470, 471), (476, 499, 471, 448), (486, 500, 472, 458), (500, 501, 473, 472), (501, 502, 474, 473), (502, 503, 475, 474), (52, 54, 503, 502), (50, 52, 502, 501), (48, 50, 501, 500), (12, 48, 500, 486), (0, 47, 499, 476), (47, 45, 498, 499), (4, 43, 497, 478), (43, 40, 496, 497), (5, 38, 495, 479), (34, 36, 494, 493), (6, 34, 493, 480), (7, 33, 492, 481), (33, 30, 491, 492), (8, 28, 490, 482), (9, 27, 489, 483), (27, 25, 488, 489), (25, 22, 487, 488), (11, 12, 486, 485), (10, 11, 485, 484), (22, 10, 484, 487), (28, 9, 483, 490), (30, 8, 482, 491), (36, 7, 481, 494), (38, 6, 480, 495), (40, 5, 479, 496), (45, 4, 478, 498), (54, 1, 477, 503), (504, 507, 380, 198), (508, 511, 546, 544), (510, 508, 544, 545), (509, 379, 541, 540), (510, 504, 198, 185), (507, 504, 542, 543), (515, 512, 377, 195), (376, 512, 521, 518), (194, 376, 518, 519), (514, 515, 195, 182), (520, 519, 528, 529), (524, 523, 532, 533), (522, 525, 534, 531), (519, 518, 527, 528), (517, 513, 522, 526), (513, 516, 525, 522), (181, 194, 519, 520), (515, 514, 523, 524), (516, 181, 520, 525), (528, 527, 530, 533), (529, 528, 533, 532), (531, 534, 529), (532, 535, 531, 529), (525, 520, 529, 534), (518, 521, 530, 527), (523, 526, 535, 532), (521, 524, 533, 530), (526, 522, 531, 535), (546, 536, 688, 698), (542, 545, 697, 694), (544, 546, 698, 696), (545, 544, 696, 697), (541, 543, 695, 693), (543, 542, 694, 695), (506, 509, 540, 538), (379, 507, 543, 541), (505, 506, 538, 536), (553, 554, 564, 563), (197, 549, 559, 555), (550, 552, 547, 311, 312, 104), (551, 547, 557, 561), (552, 550, 560, 562), (184, 550, 104, 325), (556, 563, 705, 537), (558, 561, 703, 700), (557, 562, 704, 699), (564, 555, 539, 706), (549, 548, 558, 559), (550, 184, 556, 560), (554, 197, 555, 564), (547, 552, 562, 557), (548, 551, 561, 558), (184, 553, 563, 556), (575, 625, 626, 576), (577, 627, 628, 578), (579, 629, 630, 580), (581, 631, 632, 582), (583, 633, 634, 584), (605, 595, 596, 606), (607, 597, 598, 608), (609, 599, 600, 610), (611, 601, 602, 612), (613, 603, 604, 614), (615, 585, 586, 616), (617, 587, 588, 618), (619, 589, 590, 620), (621, 591, 592, 622), (623, 593, 594, 624), (635, 565, 566, 636), (641, 571, 572, 642), (643, 573, 574, 644), (618, 588, 647, 650), (608, 598, 648, 649), (578, 628, 651, 646), (199, 160, 595, 605), (109, 304, 636, 566), (121, 264, 625, 575), (161, 200, 606, 596), (274, 275, 634, 633), (249, 248, 623, 624), (305, 110, 567, 637), (265, 122, 576, 626), (170, 171, 604, 603), (201, 162, 597, 607), (118, 119, 574, 573), (123, 266, 627, 577), (111, 424, 645, 568), (304, 303, 635, 636), (424, 439, 652, 645), (425, 124, 578, 646), (308, 113, 569, 639), (200, 199, 605, 606), (204, 165, 599, 609), (147, 148, 586, 585), (122, 121, 575, 576), (114, 309, 640, 570), (306, 305, 637, 638), (126, 269, 629, 579), (166, 205, 610, 600), (150, 427, 647, 588), (310, 115, 571, 641), (202, 201, 607, 608), (270, 127, 580, 630), (427, 434, 650, 647), (206, 167, 601, 611), (149, 150, 588, 587), (163, 428, 648, 598), (124, 123, 577, 578), (116, 311, 642, 572), (128, 271, 631, 581), (428, 431, 649, 648), (168, 207, 612, 602), (309, 308, 639, 640), (272, 129, 582, 632), (313, 118, 573, 643), (205, 204, 609, 610), (209, 170, 603, 613), (152, 153, 590, 589), (431, 202, 608, 649), (127, 126, 579, 580), (119, 314, 644, 574), (131, 274, 633, 583), (311, 310, 641, 642), (171, 210, 614, 604), (207, 206, 611, 612), (275, 132, 584, 634), (154, 155, 592, 591), (129, 128, 581, 582), (238, 147, 585, 615), (434, 241, 618, 650), (314, 313, 643, 644), (148, 239, 616, 586), (210, 209, 613, 614), (240, 149, 587, 617), (157, 158, 594, 593), (267, 436, 651, 628), (132, 131, 583, 584), (436, 425, 646, 651), (413, 75, 654, 680), (348, 88, 655, 675), (322, 101, 656, 673), (309, 114, 657, 672), (296, 127, 658, 671), (257, 140, 659, 668), (244, 153, 660, 667), (205, 166, 661, 664), (166, 179, 662, 661), (179, 192, 663, 662), (218, 205, 664, 665), (231, 218, 665, 666), (153, 231, 666, 660), (140, 244, 667, 659), (270, 257, 668, 669), (127, 270, 669, 658), (114, 283, 670, 657), (283, 296, 671, 670), (101, 309, 672, 656), (335, 322, 673, 674), (88, 335, 674, 655), (361, 348, 675, 676), (62, 361, 676, 653), (192, 374, 677, 663), (374, 387, 678, 677), (387, 400, 679, 678), (400, 413, 680, 679), (349, 89, 682, 686), (323, 102, 683, 684), (336, 323, 684, 685), (89, 336, 685, 682), (362, 349, 686, 687), (61, 362, 687, 681), (691, 693, 695, 694), (689, 691, 694, 697), (696, 698, 688, 689), (688, 690, 691, 689), (697, 696, 689), (690, 692, 693, 691), (538, 540, 692, 690), (536, 538, 690, 688), (540, 541, 693, 692), (700, 703, 699), (701, 700, 699, 704, 702), (537, 705, 706, 539), (539, 701, 702, 537), (562, 560, 702, 704), (561, 557, 699, 703), (555, 559, 701, 539), (563, 564, 706, 705), (559, 558, 700, 701), (560, 556, 537, 702)])
_uv = me_buildingside.uv_layers.new(name='UVMap')
_uv.uv.foreach_set('vector', [0.954, 0.9426, 1.0, 0.9426, 1.0, 1.0, 0.954, 1.0, 0.08024, 0.9429, 0.1221, 0.9429, 0.1221, 1.0, 0.08024, 1.0, 0.1863, 0.9704, 0.2004, 0.9704, 0.2004, 1.0, 0.1863, 1.0, 0.2341, 0.9704, 0.3083, 0.9704, 0.3083, 1.0, 0.2341, 1.0, 0.3546, 0.9704, 0.3925, 0.9704, 0.3925, 1.0, 0.3546, 1.0, 0.4941, 0.9704, 0.5083, 0.9704, 0.5083, 1.0, 0.4941, 1.0, 0.5442, 0.9704, 0.6141, 0.9704, 0.6141, 1.0, 0.5442, 1.0, 0.6946, 0.9704, 0.7684, 0.9704, 0.7684, 1.0, 0.6946, 1.0, 0.7684, 0.9704, 0.8066, 0.9704, 0.8066, 1.0, 0.7684, 1.0, 0.8066, 0.9704, 0.8162, 0.9704, 0.8162, 1.0, 0.8066, 1.0, 0.6604, 0.9704, 0.6946, 0.9704, 0.6946, 1.0, 0.6604, 1.0, 0.6484, 0.9704, 0.6604, 0.9704, 0.6604, 1.0, 0.6484, 1.0, 0.6141, 0.9704, 0.6484, 0.9704, 0.6484, 1.0, 0.6141, 1.0, 0.5083, 0.9704, 0.5442, 0.9704, 0.5442, 1.0, 0.5083, 1.0, 0.461, 0.9704, 0.4941, 0.9704, 0.4941, 1.0, 0.461, 1.0, 0.3925, 0.9704, 0.461, 0.9704, 0.461, 1.0, 0.3925, 1.0, 0.3083, 0.9704, 0.3401, 0.9704, 0.3401, 1.0, 0.3083, 1.0, 0.3401, 0.9704, 0.3546, 0.9704, 0.3546, 1.0, 0.3401, 1.0, 0.2004, 0.9704, 0.2341, 0.9704, 0.2341, 1.0, 0.2004, 1.0, 0.1625, 0.9429, 0.1863, 0.9704, 0.1863, 1.0, 0.1625, 1.0, 0.1221, 0.9429, 0.1625, 0.9429, 0.1625, 1.0, 0.1221, 1.0, 0.0406, 0.9429, 0.08024, 0.9429, 0.08024, 1.0, 0.0406, 1.0, 0.0, 0.9429, 0.0406, 0.9429, 0.0406, 1.0, 0.0, 1.0, 0.8162, 0.9704, 0.8396, 0.9426, 0.8396, 1.0, 0.8162, 1.0, 0.8396, 0.9426, 0.8797, 0.9426, 0.8797, 1.0, 0.8396, 1.0, 0.8797, 0.9426, 0.9158, 0.9426, 0.9158, 1.0, 0.8797, 1.0, 0.9158, 0.9426, 0.954, 0.9426, 0.954, 1.0, 0.9158, 1.0, 0.9158, 0.08408, 0.954, 0.08408, 0.954, 0.1599, 0.9158, 0.1599, 0.9158, 0.1599, 0.954, 0.1599, 0.954, 0.1847, 0.9158, 0.1847, 0.9158, 0.1847, 0.954, 0.1847, 0.954, 0.2739, 0.9158, 0.2739, 0.9158, 0.2739, 0.954, 0.2739, 0.954, 0.3496, 0.9158, 0.3496, 0.9158, 0.3749, 0.954, 0.3749, 0.954, 0.399, 0.9158, 0.399, 0.9158, 0.399, 0.954, 0.399, 0.954, 0.4704, 0.9158, 0.4704, 0.9158, 0.4704, 0.954, 0.4704, 0.954, 0.5361, 0.9158, 0.5361, 0.9158, 0.5714, 0.954, 0.5714, 0.954, 0.6529, 0.9158, 0.6529, 0.9158, 0.6529, 0.954, 0.6529, 0.954, 0.6847, 0.9158, 0.6847, 0.9158, 0.6847, 0.954, 0.6847, 0.954, 0.7561, 0.9158, 0.7561, 0.9158, 0.7561, 0.954, 0.7561, 0.954, 0.8415, 0.9158, 0.8415, 0.9158, 0.8415, 0.954, 0.8415, 0.954, 0.899, 0.9158, 0.899, 0.9158, 0.899, 0.954, 0.899, 0.954, 0.9426, 0.9158, 0.9426, 0.8797, 0.08408, 0.9158, 0.08408, 0.9158, 0.1599, 0.8797, 0.1599, 0.8797, 0.1599, 0.9158, 0.1599, 0.9158, 0.1847, 0.8797, 0.1847, 0.8797, 0.1847, 0.9158, 0.1847, 0.9158, 0.2739, 0.8797, 0.2739, 0.8797, 0.2739, 0.9158, 0.2739, 0.9158, 0.3496, 0.8797, 0.3496, 0.8797, 0.3749, 0.9158, 0.3749, 0.9158, 0.399, 0.8797, 0.399, 0.8797, 0.399, 0.9158, 0.399, 0.9158, 0.4704, 0.8797, 0.4704, 0.8797, 0.4704, 0.9158, 0.4704, 0.9158, 0.5361, 0.8797, 0.5361, 0.8797, 0.5714, 0.9158, 0.5714, 0.9158, 0.6529, 0.8797, 0.6529, 0.8797, 0.6529, 0.9158, 0.6529, 0.9158, 0.6847, 0.8797, 0.6847, 0.8797, 0.6847, 0.9158, 0.6847, 0.9158, 0.7561, 0.8797, 0.7561, 0.8797, 0.7561, 0.9158, 0.7561, 0.9158, 0.8415, 0.8797, 0.8415, 0.8797, 0.8415, 0.9158, 0.8415, 0.9158, 0.899, 0.8797, 0.899, 0.8797, 0.899, 0.9158, 0.899, 0.9158, 0.9426, 0.8797, 0.9426, 0.8396, 0.08408, 0.8797, 0.08408, 0.8797, 0.1599, 0.8396, 0.1599, 0.8396, 0.1599, 0.8797, 0.1599, 0.8797, 0.1847, 0.8396, 0.1847, 0.8396, 0.1847, 0.8797, 0.1847, 0.8797, 0.2739, 0.8396, 0.2739, 0.8396, 0.2739, 0.8797, 0.2739, 0.8797, 0.3496, 0.8396, 0.3496, 0.8396, 0.3749, 0.8797, 0.3749, 0.8797, 0.399, 0.8396, 0.399, 0.8396, 0.399, 0.8797, 0.399, 0.8797, 0.4704, 0.8396, 0.4704, 0.8396, 0.4704, 0.8797, 0.4704, 0.8797, 0.5361, 0.8396, 0.5361, 0.8396, 0.5711, 0.8797, 0.5714, 0.8797, 0.6529, 0.8396, 0.6518, 0.8396, 0.6518, 0.8797, 0.6529, 0.8797, 0.6847, 0.8396, 0.6827, 0.8396, 0.6827, 0.8797, 0.6847, 0.8797, 0.7561, 0.8396, 0.7561, 0.8396, 0.7178, 0.8396, 0.7561, 0.8797, 0.7561, 0.8797, 0.8415, 0.8396, 0.8345, 0.8396, 0.8345, 0.8797, 0.8415, 0.8797, 0.899, 0.8396, 0.899, 0.8396, 0.8634, 0.8396, 0.899, 0.8797, 0.899, 0.8797, 0.9426, 0.8396, 0.9426, 0.8396, 0.912, 0.8162, 0.08102, 0.8396, 0.08408, 0.8396, 0.1599, 0.8162, 0.09634, 0.8162, 0.09634, 0.8396, 0.1599, 0.8396, 0.1847, 0.8162, 0.1847, 0.8162, 0.1847, 0.8396, 0.1847, 0.8396, 0.2739, 0.8162, 0.2561, 0.8162, 0.2561, 0.8396, 0.2739, 0.8396, 0.3496, 0.8162, 0.3275, 0.8162, 0.3641, 0.8396, 0.3749, 0.8396, 0.399, 0.8162, 0.399, 0.8162, 0.399, 0.8396, 0.399, 0.8396, 0.4704, 0.8162, 0.4704, 0.8162, 0.4704, 0.8396, 0.4704, 0.8396, 0.5361, 0.8162, 0.5418, 0.8162, 0.5634, 0.8396, 0.5711, 0.8396, 0.6518, 0.8162, 0.6132, 0.8162, 0.6132, 0.8396, 0.6518, 0.8396, 0.6827, 0.8162, 0.6827, 0.8396, 0.7178, 0.8162, 0.7174, 0.8162, 0.7174, 0.8396, 0.7178, 0.8162, 0.7561, 0.8396, 0.7561, 0.8396, 0.8345, 0.8162, 0.8275, 0.8162, 0.8275, 0.8396, 0.8345, 0.8396, 0.8634, 0.8162, 0.8636, 0.7941, 0.8638, 0.8066, 0.8636, 0.8066, 0.8636, 0.7941, 0.8638, 0.0, 0.1566, 0.0406, 0.1566, 0.0406, 0.1862, 0.0, 0.1862, 0.0, 0.1862, 0.0406, 0.1862, 0.0406, 0.205, 0.0, 0.205, 0.0, 0.205, 0.0406, 0.205, 0.0406, 0.2723, 0.0, 0.2723, 0.0, 0.2723, 0.0406, 0.2723, 0.0406, 0.3513, 0.0, 0.3513, 0.0, 0.3757, 0.0406, 0.3757, 0.0406, 0.399, 0.0, 0.399, 0.0, 0.399, 0.0406, 0.399, 0.0406, 0.4614, 0.0, 0.4614, 0.0, 0.4614, 0.0406, 0.4614, 0.0406, 0.5418, 0.0, 0.5418, 0.0, 0.5634, 0.0406, 0.5634, 0.0406, 0.6132, 0.0, 0.6132, 0.0, 0.6452, 0.0406, 0.6452, 0.0406, 0.6847, 0.0, 0.6847, 0.0, 0.6847, 0.0406, 0.6847, 0.0406, 0.7561, 0.0, 0.7561, 0.0, 0.7561, 0.0406, 0.7561, 0.0406, 0.8275, 0.0, 0.8275, 0.0, 0.8275, 0.0406, 0.8275, 0.0406, 0.899, 0.0, 0.899, 0.0, 0.899, 0.0406, 0.899, 0.0406, 0.9429, 0.0, 0.9429, 0.0406, 0.1566, 0.08024, 0.1566, 0.08024, 0.1862, 0.0406, 0.1862, 0.0406, 0.1862, 0.08024, 0.1862, 0.08024, 0.205, 0.0406, 0.205, 0.0406, 0.205, 0.08024, 0.205, 0.08024, 0.2723, 0.0406, 0.2723, 0.0406, 0.2723, 0.08024, 0.2723, 0.08024, 0.3513, 0.0406, 0.3513, 0.0406, 0.3757, 0.08024, 0.3757, 0.08024, 0.399, 0.0406, 0.399, 0.0406, 0.399, 0.08024, 0.399, 0.08024, 0.4614, 0.0406, 0.4614, 0.0406, 0.4614, 0.08024, 0.4614, 0.08024, 0.5418, 0.0406, 0.5418, 0.0406, 0.5634, 0.08024, 0.5634, 0.08024, 0.6132, 0.0406, 0.6132, 0.0406, 0.6452, 0.08024, 0.6452, 0.08024, 0.6847, 0.0406, 0.6847, 0.0406, 0.6847, 0.08024, 0.6847, 0.08024, 0.7561, 0.0406, 0.7561, 0.0406, 0.7561, 0.08024, 0.7561, 0.08024, 0.8275, 0.0406, 0.8275, 0.0406, 0.8275, 0.08024, 0.8275, 0.08024, 0.899, 0.0406, 0.899, 0.0406, 0.899, 0.08024, 0.899, 0.08024, 0.9429, 0.0406, 0.9429, 0.1221, 0.1566, 0.1625, 0.1566, 0.1625, 0.1862, 0.1221, 0.1862, 0.1221, 0.1862, 0.1625, 0.1862, 0.1625, 0.205, 0.1221, 0.205, 0.1221, 0.205, 0.1625, 0.205, 0.1625, 0.2723, 0.1221, 0.2723, 0.1221, 0.2723, 0.1625, 0.2723, 0.1625, 0.3513, 0.1221, 0.3513, 0.1221, 0.3757, 0.1625, 0.3757, 0.1625, 0.399, 0.1221, 0.399, 0.1221, 0.399, 0.1625, 0.399, 0.1625, 0.4614, 0.1221, 0.4614, 0.1221, 0.4614, 0.1625, 0.4614, 0.1625, 0.5418, 0.1221, 0.5418, 0.1221, 0.5634, 0.1625, 0.5634, 0.1625, 0.6132, 0.1221, 0.6132, 0.1221, 0.6452, 0.1625, 0.6452, 0.1625, 0.6847, 0.1221, 0.6847, 0.1221, 0.6847, 0.1625, 0.6847, 0.1625, 0.7561, 0.1221, 0.7561, 0.1221, 0.7561, 0.1625, 0.7561, 0.1625, 0.8275, 0.1221, 0.8275, 0.1221, 0.8275, 0.1625, 0.8275, 0.1625, 0.899, 0.1221, 0.899, 0.1221, 0.899, 0.1625, 0.899, 0.1625, 0.9429, 0.1221, 0.9429, 0.1625, 0.1566, 0.1863, 0.08102, 0.1863, 0.09634, 0.1625, 0.1862, 0.1625, 0.1862, 0.1863, 0.09634, 0.1863, 0.1847, 0.1625, 0.205, 0.1625, 0.205, 0.1863, 0.1847, 0.1863, 0.2561, 0.1625, 0.2723, 0.1625, 0.2723, 0.1863, 0.2561, 0.1863, 0.3275, 0.1625, 0.3513, 0.1625, 0.3757, 0.1863, 0.3641, 0.1863, 0.399, 0.1625, 0.399, 0.1625, 0.399, 0.1863, 0.399, 0.1863, 0.4704, 0.1625, 0.4614, 0.1625, 0.4614, 0.1863, 0.4704, 0.1863, 0.5418, 0.1625, 0.5418, 0.1625, 0.5634, 0.1863, 0.5634, 0.1863, 0.6132, 0.1625, 0.6132, 0.1625, 0.6452, 0.1863, 0.6452, 0.1863, 0.6847, 0.1625, 0.6847, 0.1625, 0.6847, 0.1863, 0.6847, 0.1863, 0.6937, 0.1731, 0.6935, 0.1733, 0.7322, 0.1863, 0.7326, 0.1863, 0.7561, 0.1625, 0.7561, 0.1625, 0.7561, 0.1863, 0.7561, 0.1863, 0.8275, 0.1625, 0.8275, 0.1625, 0.8275, 0.1863, 0.8275, 0.1863, 0.899, 0.1625, 0.899, 0.1625, 0.899, 0.1863, 0.899, 0.1863, 0.9704, 0.1625, 0.9429, 0.2004, 0.08102, 0.2341, 0.05809, 0.2341, 0.06907, 0.2004, 0.09634, 0.2004, 0.09634, 0.2341, 0.06907, 0.2341, 0.1655, 0.2004, 0.1847, 0.2004, 0.1847, 0.2341, 0.1655, 0.2341, 0.2561, 0.2004, 0.2561, 0.2004, 0.2561, 0.2341, 0.2561, 0.2341, 0.3275, 0.2004, 0.3275, 0.2004, 0.3641, 0.2341, 0.3641, 0.2341, 0.399, 0.2004, 0.399, 0.2004, 0.399, 0.2341, 0.399, 0.2341, 0.4477, 0.2004, 0.4704, 0.2004, 0.4704, 0.2341, 0.4477, 0.2341, 0.5418, 0.2004, 0.5418, 0.2004, 0.5634, 0.2341, 0.5712, 0.2341, 0.6388, 0.2004, 0.6132, 0.2004, 0.6132, 0.2341, 0.6388, 0.2341, 0.7286, 0.2203, 0.7106, 0.2201, 0.6943, 0.2076, 0.6941, 0.2004, 0.6847, 0.2004, 0.6452, 0.2004, 0.6847, 0.2076, 0.6941, 0.2004, 0.694, 0.2004, 0.7561, 0.2341, 0.7561, 0.2341, 0.823, 0.2004, 0.8275, 0.2004, 0.8275, 0.2341, 0.823, 0.2341, 0.9168, 0.2004, 0.899, 0.2004, 0.899, 0.2341, 0.9168, 0.2341, 0.9704, 0.2004, 0.9704, 0.3401, 0.08102, 0.3546, 0.08102, 0.3546, 0.09634, 0.3401, 0.09634, 0.3401, 0.09634, 0.3546, 0.09634, 0.3546, 0.1847, 0.3401, 0.1847, 0.3401, 0.1847, 0.3546, 0.1847, 0.3546, 0.2561, 0.3401, 0.2561, 0.3401, 0.2561, 0.3546, 0.2561, 0.3546, 0.3275, 0.3401, 0.3275, 0.3401, 0.3641, 0.3546, 0.3641, 0.3546, 0.399, 0.3401, 0.399, 0.3401, 0.399, 0.3546, 0.399, 0.3546, 0.4704, 0.3401, 0.4704, 0.3401, 0.4704, 0.3546, 0.4704, 0.3546, 0.5418, 0.3401, 0.5418, 0.3401, 0.5634, 0.3546, 0.5634, 0.3546, 0.6132, 0.3401, 0.6132, 0.3401, 0.6132, 0.3546, 0.6132, 0.3546, 0.6847, 0.3401, 0.6847, 0.3401, 0.6847, 0.3546, 0.6847, 0.3546, 0.7561, 0.3401, 0.7561, 0.3401, 0.7561, 0.3546, 0.7561, 0.3546, 0.8275, 0.3401, 0.8275, 0.3401, 0.8275, 0.3546, 0.8275, 0.3546, 0.899, 0.3401, 0.899, 0.3401, 0.899, 0.3546, 0.899, 0.3546, 0.9704, 0.3401, 0.9704, 0.3083, 0.05809, 0.3401, 0.08102, 0.3401, 0.09634, 0.3083, 0.06907, 0.3083, 0.06907, 0.3401, 0.09634, 0.3401, 0.1847, 0.3083, 0.1655, 0.3083, 0.1655, 0.3401, 0.1847, 0.3401, 0.2561, 0.3083, 0.2561, 0.3083, 0.2561, 0.3401, 0.2561, 0.3401, 0.3275, 0.3083, 0.3275, 0.3083, 0.3641, 0.3401, 0.3641, 0.3401, 0.399, 0.3083, 0.399, 0.3083, 0.399, 0.3401, 0.399, 0.3401, 0.4704, 0.3083, 0.4477, 0.3083, 0.4477, 0.3401, 0.4704, 0.3401, 0.5418, 0.3083, 0.5418, 0.3083, 0.5712, 0.3401, 0.5634, 0.3401, 0.6132, 0.3083, 0.6388, 0.3083, 0.6388, 0.3401, 0.6132, 0.3401, 0.6847, 0.3083, 0.7286, 0.3083, 0.7286, 0.3401, 0.6847, 0.3401, 0.7561, 0.3083, 0.7561, 0.3083, 0.7561, 0.3401, 0.7561, 0.3401, 0.8275, 0.3083, 0.823, 0.3083, 0.823, 0.3401, 0.8275, 0.3401, 0.899, 0.3083, 0.9168, 0.3083, 0.9168, 0.3401, 0.899, 0.3401, 0.9704, 0.3083, 0.9704, 0.3925, 0.08102, 0.461, 0.08102, 0.461, 0.09634, 0.3925, 0.09634, 0.2341, 0.06907, 0.3083, 0.06907, 0.3083, 0.06907, 0.2341, 0.06907, 0.3925, 0.1707, 0.461, 0.1707, 0.461, 0.2827, 0.3925, 0.2827, 0.3083, 0.6388, 0.3083, 0.7286, 0.3083, 0.7286, 0.3083, 0.6388, 0.3925, 0.3641, 0.461, 0.3641, 0.461, 0.399, 0.3925, 0.399, 0.3925, 0.399, 0.461, 0.399, 0.461, 0.4704, 0.3925, 0.4704, 0.7684, 0.637, 0.7684, 0.7284, 0.7684, 0.7284, 0.7684, 0.637, 0.3925, 0.5768, 0.461, 0.5768, 0.461, 0.6575, 0.3925, 0.6575, 0.5442, 0.7314, 0.5442, 0.6559, 0.5442, 0.6559, 0.5442, 0.7314, 0.3925, 0.7314, 0.461, 0.7314, 0.461, 0.7561, 0.3925, 0.7561, 0.3925, 0.7561, 0.461, 0.7561, 0.461, 0.8275, 0.3925, 0.8275, 0.461, 0.6575, 0.461, 0.7314, 0.461, 0.7314, 0.461, 0.6575, 0.3925, 0.9143, 0.461, 0.9143, 0.461, 0.9704, 0.3925, 0.9704, 0.461, 0.08102, 0.4941, 0.08102, 0.4941, 0.09634, 0.461, 0.09634, 0.461, 0.09634, 0.4941, 0.09634, 0.4941, 0.1847, 0.461, 0.1707, 0.461, 0.1707, 0.4941, 0.1847, 0.4941, 0.2561, 0.461, 0.2827, 0.461, 0.2827, 0.4941, 0.2561, 0.4941, 0.3275, 0.461, 0.3275, 0.461, 0.3641, 0.4941, 0.3641, 0.4941, 0.399, 0.461, 0.399, 0.461, 0.399, 0.4941, 0.399, 0.4941, 0.4704, 0.461, 0.4704, 0.461, 0.4704, 0.4941, 0.4704, 0.4941, 0.5418, 0.461, 0.5418, 0.461, 0.5768, 0.4941, 0.5634, 0.4941, 0.6132, 0.461, 0.6575, 0.461, 0.6575, 0.4941, 0.6132, 0.4941, 0.6847, 0.461, 0.7314, 0.461, 0.7314, 0.4941, 0.6847, 0.4941, 0.7561, 0.461, 0.7561, 0.461, 0.7561, 0.4941, 0.7561, 0.4941, 0.8275, 0.461, 0.8275, 0.461, 0.8275, 0.4941, 0.8275, 0.4941, 0.899, 0.461, 0.9143, 0.461, 0.9143, 0.4941, 0.899, 0.4941, 0.9704, 0.461, 0.9704, 0.5083, 0.08102, 0.5442, 0.08102, 0.5442, 0.09634, 0.5083, 0.09634, 0.5083, 0.09634, 0.5442, 0.09634, 0.5442, 0.1712, 0.5083, 0.1847, 0.5083, 0.1847, 0.5442, 0.1712, 0.5442, 0.2808, 0.5083, 0.2561, 0.5083, 0.2561, 0.5442, 0.2808, 0.5442, 0.3275, 0.5083, 0.3275, 0.5083, 0.3641, 0.5442, 0.3641, 0.5442, 0.399, 0.5083, 0.399, 0.5083, 0.399, 0.5442, 0.399, 0.5442, 0.4704, 0.5083, 0.4704, 0.5083, 0.4704, 0.5442, 0.4704, 0.5442, 0.5418, 0.5083, 0.5418, 0.5083, 0.5634, 0.5442, 0.5763, 0.5442, 0.6559, 0.5083, 0.6132, 0.5083, 0.6132, 0.5442, 0.6559, 0.5442, 0.7314, 0.5083, 0.6847, 0.5083, 0.6847, 0.5442, 0.7314, 0.5442, 0.7561, 0.5083, 0.7561, 0.5083, 0.7561, 0.5442, 0.7561, 0.5442, 0.8389, 0.5083, 0.8275, 0.5083, 0.8275, 0.5442, 0.8389, 0.5442, 0.9155, 0.5083, 0.899, 0.5083, 0.899, 0.5442, 0.9155, 0.5442, 0.9704, 0.5083, 0.9704, 0.6141, 0.08102, 0.6484, 0.08102, 0.6484, 0.09634, 0.6141, 0.09634, 0.6141, 0.09634, 0.6484, 0.09634, 0.6484, 0.1847, 0.6141, 0.1712, 0.6141, 0.1712, 0.6484, 0.1847, 0.6484, 0.2561, 0.6141, 0.2808, 0.6141, 0.2808, 0.6484, 0.2561, 0.6484, 0.3275, 0.6141, 0.3275, 0.6141, 0.3641, 0.6484, 0.3641, 0.6484, 0.399, 0.6141, 0.399, 0.6141, 0.399, 0.6484, 0.399, 0.6484, 0.4704, 0.6141, 0.4704, 0.6141, 0.4704, 0.6484, 0.4704, 0.6484, 0.5418, 0.6141, 0.5418, 0.6141, 0.5763, 0.6484, 0.5634, 0.6484, 0.6132, 0.6141, 0.6559, 0.6141, 0.6559, 0.6484, 0.6132, 0.6484, 0.6847, 0.6141, 0.7314, 0.6141, 0.7314, 0.6484, 0.6847, 0.6484, 0.7561, 0.6141, 0.7561, 0.6141, 0.7561, 0.6484, 0.7561, 0.6484, 0.8275, 0.6141, 0.8389, 0.6141, 0.8389, 0.6484, 0.8275, 0.6484, 0.899, 0.6141, 0.9155, 0.6141, 0.9155, 0.6484, 0.899, 0.6484, 0.9704, 0.6141, 0.9704, 0.6484, 0.08102, 0.6604, 0.08102, 0.6604, 0.09634, 0.6484, 0.09634, 0.6484, 0.09634, 0.6604, 0.09634, 0.6604, 0.1847, 0.6484, 0.1847, 0.6484, 0.1847, 0.6604, 0.1847, 0.6604, 0.2561, 0.6484, 0.2561, 0.6484, 0.2561, 0.6604, 0.2561, 0.6604, 0.3275, 0.6484, 0.3275, 0.6484, 0.3641, 0.6604, 0.3641, 0.6604, 0.399, 0.6484, 0.399, 0.6484, 0.399, 0.6604, 0.399, 0.6604, 0.4704, 0.6484, 0.4704, 0.6484, 0.4704, 0.6604, 0.4704, 0.6604, 0.5418, 0.6484, 0.5418, 0.6484, 0.5634, 0.6604, 0.5634, 0.6604, 0.6132, 0.6484, 0.6132, 0.6484, 0.6132, 0.6604, 0.6132, 0.6604, 0.6847, 0.6484, 0.6847, 0.6484, 0.6847, 0.6604, 0.6847, 0.6604, 0.7561, 0.6484, 0.7561, 0.6484, 0.7561, 0.6604, 0.7561, 0.6604, 0.8275, 0.6484, 0.8275, 0.6484, 0.8275, 0.6604, 0.8275, 0.6604, 0.899, 0.6484, 0.899, 0.6484, 0.899, 0.6604, 0.899, 0.6604, 0.9704, 0.6484, 0.9704, 0.6604, 0.08102, 0.6946, 0.06172, 0.6946, 0.07338, 0.6604, 0.09634, 0.6604, 0.09634, 0.6946, 0.07338, 0.6946, 0.1682, 0.6604, 0.1847, 0.6604, 0.1847, 0.6946, 0.1682, 0.6946, 0.2561, 0.6604, 0.2561, 0.6604, 0.2561, 0.6946, 0.2561, 0.6946, 0.3275, 0.6604, 0.3275, 0.6604, 0.3641, 0.6946, 0.3641, 0.6946, 0.399, 0.6604, 0.399, 0.6604, 0.399, 0.6946, 0.399, 0.6946, 0.4509, 0.6604, 0.4704, 0.6604, 0.4704, 0.6946, 0.4509, 0.6946, 0.5418, 0.6604, 0.5418, 0.6604, 0.5634, 0.6946, 0.5706, 0.6946, 0.637, 0.6604, 0.6132, 0.6604, 0.6132, 0.6946, 0.637, 0.6946, 0.7284, 0.6604, 0.6847, 0.6604, 0.6847, 0.6946, 0.7284, 0.6946, 0.7561, 0.6604, 0.7561, 0.6604, 0.7561, 0.6946, 0.7561, 0.6946, 0.8275, 0.6604, 0.8275, 0.6604, 0.8275, 0.6946, 0.8275, 0.6946, 0.9167, 0.6604, 0.899, 0.6604, 0.899, 0.6946, 0.9167, 0.6946, 0.9704, 0.6604, 0.9704, 0.8066, 0.08102, 0.8162, 0.08102, 0.8162, 0.09634, 0.8066, 0.09634, 0.8066, 0.09634, 0.8162, 0.09634, 0.8162, 0.1847, 0.8066, 0.1847, 0.8066, 0.1847, 0.8162, 0.1847, 0.8162, 0.2561, 0.8066, 0.2561, 0.8066, 0.2561, 0.8162, 0.2561, 0.8162, 0.3275, 0.8066, 0.3275, 0.8066, 0.3641, 0.8162, 0.3641, 0.8162, 0.399, 0.8066, 0.399, 0.8066, 0.399, 0.8162, 0.399, 0.8162, 0.4704, 0.8066, 0.4704, 0.8066, 0.4704, 0.8162, 0.4704, 0.8162, 0.5418, 0.8066, 0.5418, 0.8066, 0.5634, 0.8162, 0.5634, 0.8162, 0.6132, 0.8066, 0.6132, 0.8066, 0.6132, 0.8162, 0.6132, 0.8162, 0.6827, 0.8066, 0.6827, 0.8066, 0.7172, 0.7945, 0.717, 0.7945, 0.717, 0.8066, 0.7172, 0.8066, 0.7561, 0.8162, 0.7561, 0.8162, 0.8275, 0.8066, 0.8275, 0.8066, 0.8275, 0.8162, 0.8275, 0.8162, 0.8636, 0.8066, 0.8636, 0.8162, 0.9094, 0.8066, 0.9083, 0.8066, 0.9083, 0.8162, 0.9094, 0.7684, 0.06172, 0.8066, 0.08102, 0.8066, 0.09634, 0.7684, 0.07338, 0.7684, 0.07338, 0.8066, 0.09634, 0.8066, 0.1847, 0.7684, 0.1682, 0.7684, 0.1682, 0.8066, 0.1847, 0.8066, 0.2561, 0.7684, 0.2561, 0.7684, 0.2561, 0.8066, 0.2561, 0.8066, 0.3275, 0.7684, 0.3275, 0.7684, 0.3641, 0.8066, 0.3641, 0.8066, 0.399, 0.7684, 0.399, 0.7684, 0.399, 0.8066, 0.399, 0.8066, 0.4704, 0.7684, 0.4509, 0.7684, 0.4509, 0.8066, 0.4704, 0.8066, 0.5418, 0.7684, 0.5418, 0.7684, 0.5706, 0.8066, 0.5634, 0.8066, 0.6132, 0.7684, 0.637, 0.7684, 0.637, 0.8066, 0.6132, 0.8066, 0.6827, 0.7943, 0.6803, 0.7944, 0.6986, 0.7684, 0.7284, 0.7684, 0.7284, 0.7944, 0.6986, 0.7945, 0.717, 0.8066, 0.7172, 0.8066, 0.7561, 0.7684, 0.7561, 0.7684, 0.7561, 0.8066, 0.7561, 0.8066, 0.8275, 0.7684, 0.8275, 0.7684, 0.8275, 0.8066, 0.8275, 0.8066, 0.8636, 0.7941, 0.8638, 0.7904, 0.9065, 0.7684, 0.9167, 0.7684, 0.9167, 0.7904, 0.9065, 0.8066, 0.9083, 0.8066, 0.9704, 0.7684, 0.9704, 0.6946, 0.06172, 0.7684, 0.06172, 0.7684, 0.07338, 0.6946, 0.07338, 0.6141, 0.9155, 0.5442, 0.9155, 0.5442, 0.9155, 0.6141, 0.9155, 0.6946, 0.1682, 0.7684, 0.1682, 0.7684, 0.2561, 0.6946, 0.2561, 0.3083, 0.4477, 0.3083, 0.5418, 0.3083, 0.5418, 0.3083, 0.4477, 0.6946, 0.3641, 0.7684, 0.3641, 0.7684, 0.399, 0.6946, 0.399, 0.6946, 0.399, 0.7684, 0.399, 0.7684, 0.4509, 0.6946, 0.4509, 0.7684, 0.4509, 0.7684, 0.5418, 0.7684, 0.5418, 0.7684, 0.4509, 0.6946, 0.5706, 0.7684, 0.5706, 0.7684, 0.637, 0.6946, 0.637, 0.5442, 0.8389, 0.6141, 0.8389, 0.6141, 0.8389, 0.5442, 0.8389, 0.6946, 0.7284, 0.7684, 0.7284, 0.7684, 0.7561, 0.6946, 0.7561, 0.6946, 0.7561, 0.7684, 0.7561, 0.7684, 0.8275, 0.6946, 0.8275, 0.5442, 0.5418, 0.5442, 0.4704, 0.5442, 0.4704, 0.5442, 0.5418, 0.6946, 0.9167, 0.7684, 0.9167, 0.7684, 0.9704, 0.6946, 0.9704, 0.5442, 0.08102, 0.6141, 0.08102, 0.6141, 0.09634, 0.5442, 0.09634, 0.461, 0.4704, 0.461, 0.5418, 0.461, 0.5418, 0.461, 0.4704, 0.5442, 0.1712, 0.6141, 0.1712, 0.6141, 0.2808, 0.5442, 0.2808, 0.6141, 0.7314, 0.5442, 0.7314, 0.5442, 0.7314, 0.6141, 0.7314, 0.5442, 0.3641, 0.6141, 0.3641, 0.6141, 0.399, 0.5442, 0.399, 0.5442, 0.399, 0.6141, 0.399, 0.6141, 0.4704, 0.5442, 0.4704, 0.3083, 0.2561, 0.3083, 0.3275, 0.3083, 0.3275, 0.3083, 0.2561, 0.5442, 0.5763, 0.6141, 0.5763, 0.6141, 0.6559, 0.5442, 0.6559, 0.7684, 0.2561, 0.7684, 0.3275, 0.7684, 0.3275, 0.7684, 0.2561, 0.5442, 0.7314, 0.6141, 0.7314, 0.6141, 0.7561, 0.5442, 0.7561, 0.5442, 0.7561, 0.6141, 0.7561, 0.6141, 0.8389, 0.5442, 0.8389, 0.5442, 0.6559, 0.6141, 0.6559, 0.6141, 0.6559, 0.5442, 0.6559, 0.5442, 0.9155, 0.6141, 0.9155, 0.6141, 0.9704, 0.5442, 0.9704, 0.4941, 0.08102, 0.5083, 0.08102, 0.5083, 0.09634, 0.4941, 0.09634, 0.4941, 0.09634, 0.5083, 0.09634, 0.5083, 0.1847, 0.4941, 0.1847, 0.4941, 0.1847, 0.5083, 0.1847, 0.5083, 0.2561, 0.4941, 0.2561, 0.4941, 0.2561, 0.5083, 0.2561, 0.5083, 0.3275, 0.4941, 0.3275, 0.4941, 0.3641, 0.5083, 0.3641, 0.5083, 0.399, 0.4941, 0.399, 0.4941, 0.399, 0.5083, 0.399, 0.5083, 0.4704, 0.4941, 0.4704, 0.4941, 0.4704, 0.5083, 0.4704, 0.5083, 0.5418, 0.4941, 0.5418, 0.4941, 0.5634, 0.5083, 0.5634, 0.5083, 0.6132, 0.4941, 0.6132, 0.4941, 0.6132, 0.5083, 0.6132, 0.5083, 0.6847, 0.4941, 0.6847, 0.4941, 0.6847, 0.5083, 0.6847, 0.5083, 0.7561, 0.4941, 0.7561, 0.4941, 0.7561, 0.5083, 0.7561, 0.5083, 0.8275, 0.4941, 0.8275, 0.4941, 0.8275, 0.5083, 0.8275, 0.5083, 0.899, 0.4941, 0.899, 0.4941, 0.899, 0.5083, 0.899, 0.5083, 0.9704, 0.4941, 0.9704, 0.3546, 0.08102, 0.3925, 0.08102, 0.3925, 0.09634, 0.3546, 0.09634, 0.3546, 0.09634, 0.3925, 0.09634, 0.3925, 0.1707, 0.3546, 0.1847, 0.3546, 0.1847, 0.3925, 0.1707, 0.3925, 0.2827, 0.3546, 0.2561, 0.3546, 0.2561, 0.3925, 0.2827, 0.3925, 0.3275, 0.3546, 0.3275, 0.3546, 0.3641, 0.3925, 0.3641, 0.3925, 0.399, 0.3546, 0.399, 0.3546, 0.399, 0.3925, 0.399, 0.3925, 0.4704, 0.3546, 0.4704, 0.3546, 0.4704, 0.3925, 0.4704, 0.3925, 0.5418, 0.3546, 0.5418, 0.3546, 0.5634, 0.3925, 0.5768, 0.3925, 0.6575, 0.3546, 0.6132, 0.3546, 0.6132, 0.3925, 0.6575, 0.3925, 0.7314, 0.3546, 0.6847, 0.3546, 0.6847, 0.3925, 0.7314, 0.3925, 0.7561, 0.3546, 0.7561, 0.3546, 0.7561, 0.3925, 0.7561, 0.3925, 0.8275, 0.3546, 0.8275, 0.3546, 0.8275, 0.3925, 0.8275, 0.3925, 0.9143, 0.3546, 0.899, 0.3546, 0.899, 0.3925, 0.9143, 0.3925, 0.9704, 0.3546, 0.9704, 0.2341, 0.05809, 0.3083, 0.05809, 0.3083, 0.06907, 0.2341, 0.06907, 0.5442, 0.3275, 0.5442, 0.2808, 0.5442, 0.2808, 0.5442, 0.3275, 0.2341, 0.1655, 0.3083, 0.1655, 0.3083, 0.2561, 0.2341, 0.2561, 0.461, 0.2827, 0.461, 0.3275, 0.461, 0.3275, 0.461, 0.2827, 0.2341, 0.3641, 0.3083, 0.3641, 0.3083, 0.399, 0.2341, 0.399, 0.2341, 0.399, 0.3083, 0.399, 0.3083, 0.4477, 0.2341, 0.4477, 0.6141, 0.5418, 0.5442, 0.5418, 0.5442, 0.5418, 0.6141, 0.5418, 0.2341, 0.5712, 0.3083, 0.5712, 0.3083, 0.6388, 0.2341, 0.6388, 0.3083, 0.06907, 0.3083, 0.1655, 0.3083, 0.1655, 0.3083, 0.06907, 0.2341, 0.7286, 0.3083, 0.7286, 0.3083, 0.7561, 0.2341, 0.7561, 0.2341, 0.7561, 0.3083, 0.7561, 0.3083, 0.823, 0.2341, 0.823, 0.2341, 0.3641, 0.2341, 0.3275, 0.2341, 0.3275, 0.2341, 0.3641, 0.2341, 0.9168, 0.3083, 0.9168, 0.3083, 0.9704, 0.2341, 0.9704, 0.1863, 0.08102, 0.2004, 0.08102, 0.2004, 0.09634, 0.1863, 0.09634, 0.1863, 0.09634, 0.2004, 0.09634, 0.2004, 0.1847, 0.1863, 0.1847, 0.1863, 0.1847, 0.2004, 0.1847, 0.2004, 0.2561, 0.1863, 0.2561, 0.1863, 0.2561, 0.2004, 0.2561, 0.2004, 0.3275, 0.1863, 0.3275, 0.1863, 0.3641, 0.2004, 0.3641, 0.2004, 0.399, 0.1863, 0.399, 0.1863, 0.399, 0.2004, 0.399, 0.2004, 0.4704, 0.1863, 0.4704, 0.1863, 0.4704, 0.2004, 0.4704, 0.2004, 0.5418, 0.1863, 0.5418, 0.1863, 0.5634, 0.2004, 0.5634, 0.2004, 0.6132, 0.1863, 0.6132, 0.1863, 0.6452, 0.2004, 0.6452, 0.2004, 0.6847, 0.1863, 0.6847, 0.1863, 0.6847, 0.2004, 0.6847, 0.2004, 0.694, 0.1863, 0.6937, 0.1863, 0.7561, 0.2004, 0.7561, 0.2004, 0.8275, 0.1863, 0.8275, 0.1863, 0.8275, 0.2004, 0.8275, 0.2004, 0.899, 0.1863, 0.899, 0.1863, 0.899, 0.2004, 0.899, 0.2004, 0.9704, 0.1863, 0.9704, 0.08024, 0.1566, 0.1221, 0.1566, 0.1221, 0.1862, 0.08024, 0.1862, 0.08024, 0.1862, 0.1221, 0.1862, 0.1221, 0.205, 0.08024, 0.205, 0.08024, 0.205, 0.1221, 0.205, 0.1221, 0.2723, 0.08024, 0.2723, 0.08024, 0.2723, 0.1221, 0.2723, 0.1221, 0.3513, 0.08024, 0.3513, 0.08024, 0.3757, 0.1221, 0.3757, 0.1221, 0.399, 0.08024, 0.399, 0.08024, 0.399, 0.1221, 0.399, 0.1221, 0.4614, 0.08024, 0.4614, 0.08024, 0.4614, 0.1221, 0.4614, 0.1221, 0.5418, 0.08024, 0.5418, 0.08024, 0.5634, 0.1221, 0.5634, 0.1221, 0.6132, 0.08024, 0.6132, 0.08024, 0.6452, 0.1221, 0.6452, 0.1221, 0.6847, 0.08024, 0.6847, 0.08024, 0.6847, 0.1221, 0.6847, 0.1221, 0.7561, 0.08024, 0.7561, 0.08024, 0.7561, 0.1221, 0.7561, 0.1221, 0.8275, 0.08024, 0.8275, 0.08024, 0.8275, 0.1221, 0.8275, 0.1221, 0.899, 0.08024, 0.899, 0.08024, 0.899, 0.1221, 0.899, 0.1221, 0.9429, 0.08024, 0.9429, 0.954, 0.08408, 1.0, 0.08408, 1.0, 0.1599, 0.954, 0.1599, 0.954, 0.1599, 1.0, 0.1599, 1.0, 0.1847, 0.954, 0.1847, 0.954, 0.1847, 1.0, 0.1847, 1.0, 0.2739, 0.954, 0.2739, 0.954, 0.2739, 1.0, 0.2739, 1.0, 0.3496, 0.954, 0.3496, 0.954, 0.3749, 1.0, 0.3749, 1.0, 0.399, 0.954, 0.399, 0.954, 0.399, 1.0, 0.399, 1.0, 0.4704, 0.954, 0.4704, 0.954, 0.4704, 1.0, 0.4704, 1.0, 0.5361, 0.954, 0.5361, 0.954, 0.5714, 1.0, 0.5714, 1.0, 0.6529, 0.954, 0.6529, 0.954, 0.6529, 1.0, 0.6529, 1.0, 0.6847, 0.954, 0.6847, 0.954, 0.6847, 1.0, 0.6847, 1.0, 0.7561, 0.954, 0.7561, 0.954, 0.7561, 1.0, 0.7561, 1.0, 0.8415, 0.954, 0.8415, 0.954, 0.8415, 1.0, 0.8415, 1.0, 0.899, 0.954, 0.899, 0.954, 0.899, 1.0, 0.899, 1.0, 0.9426, 0.954, 0.9426, 0.954, 0.3496, 1.0, 0.3496, 1.0, 0.3749, 0.954, 0.3749, 0.08024, 0.3513, 0.1221, 0.3513, 0.1221, 0.3757, 0.08024, 0.3757, 0.1863, 0.3275, 0.2004, 0.3275, 0.2004, 0.3641, 0.1863, 0.3641, 0.7684, 0.07338, 0.7684, 0.1682, 0.7684, 0.1682, 0.7684, 0.07338, 0.3546, 0.3275, 0.3925, 0.3275, 0.3925, 0.3641, 0.3546, 0.3641, 0.4941, 0.3275, 0.5083, 0.3275, 0.5083, 0.3641, 0.4941, 0.3641, 0.5442, 0.4704, 0.6141, 0.4704, 0.6141, 0.4704, 0.5442, 0.4704, 0.5442, 0.1712, 0.5442, 0.09634, 0.5442, 0.09634, 0.5442, 0.1712, 0.7684, 0.3275, 0.8066, 0.3275, 0.8066, 0.3641, 0.7684, 0.3641, 0.8066, 0.3275, 0.8162, 0.3275, 0.8162, 0.3641, 0.8066, 0.3641, 0.6604, 0.3275, 0.6946, 0.3275, 0.6946, 0.3641, 0.6604, 0.3641, 0.6484, 0.3275, 0.6604, 0.3275, 0.6604, 0.3641, 0.6484, 0.3641, 0.6141, 0.3275, 0.6484, 0.3275, 0.6484, 0.3641, 0.6141, 0.3641, 0.5083, 0.3275, 0.5442, 0.3275, 0.5442, 0.3641, 0.5083, 0.3641, 0.461, 0.3275, 0.4941, 0.3275, 0.4941, 0.3641, 0.461, 0.3641, 0.461, 0.09634, 0.461, 0.1707, 0.461, 0.1707, 0.461, 0.09634, 0.3083, 0.3275, 0.3401, 0.3275, 0.3401, 0.3641, 0.3083, 0.3641, 0.3401, 0.3275, 0.3546, 0.3275, 0.3546, 0.3641, 0.3401, 0.3641, 0.2004, 0.3275, 0.2341, 0.3275, 0.2341, 0.3641, 0.2004, 0.3641, 0.1625, 0.3513, 0.1863, 0.3275, 0.1863, 0.3641, 0.1625, 0.3757, 0.1221, 0.3513, 0.1625, 0.3513, 0.1625, 0.3757, 0.1221, 0.3757, 0.0406, 0.3513, 0.08024, 0.3513, 0.08024, 0.3757, 0.0406, 0.3757, 0.0, 0.3513, 0.0406, 0.3513, 0.0406, 0.3757, 0.0, 0.3757, 0.8162, 0.3275, 0.8396, 0.3496, 0.8396, 0.3749, 0.8162, 0.3641, 0.8396, 0.3496, 0.8797, 0.3496, 0.8797, 0.3749, 0.8396, 0.3749, 0.8797, 0.3496, 0.9158, 0.3496, 0.9158, 0.3749, 0.8797, 0.3749, 0.9158, 0.3496, 0.954, 0.3496, 0.954, 0.3749, 0.9158, 0.3749, 0.954, 0.03914, 1.0, 0.03914, 1.0, 0.08408, 0.954, 0.08408, 0.08024, 0.08305, 0.1221, 0.08305, 0.1221, 0.1566, 0.08024, 0.1566, 0.1863, 0.04296, 0.2004, 0.04296, 0.2004, 0.08102, 0.1863, 0.08102, 0.2341, 0.0308, 0.3083, 0.0308, 0.3083, 0.05809, 0.2341, 0.05809, 0.3546, 0.04296, 0.3925, 0.04296, 0.3925, 0.08102, 0.3546, 0.08102, 0.4941, 0.04296, 0.5083, 0.04296, 0.5083, 0.08102, 0.4941, 0.08102, 0.5442, 0.04296, 0.6141, 0.04296, 0.6141, 0.08102, 0.5442, 0.08102, 0.6946, 0.03273, 0.7684, 0.03273, 0.7684, 0.06172, 0.6946, 0.06172, 0.7684, 0.03273, 0.8066, 0.04296, 0.8066, 0.08102, 0.7684, 0.06172, 0.8066, 0.04296, 0.8162, 0.04296, 0.8162, 0.08102, 0.8066, 0.08102, 0.6604, 0.04296, 0.6946, 0.03273, 0.6946, 0.06172, 0.6604, 0.08102, 0.6484, 0.04296, 0.6604, 0.04296, 0.6604, 0.08102, 0.6484, 0.08102, 0.6141, 0.04296, 0.6484, 0.04296, 0.6484, 0.08102, 0.6141, 0.08102, 0.5083, 0.04296, 0.5442, 0.04296, 0.5442, 0.08102, 0.5083, 0.08102, 0.461, 0.04296, 0.4941, 0.04296, 0.4941, 0.08102, 0.461, 0.08102, 0.3925, 0.04296, 0.461, 0.04296, 0.461, 0.08102, 0.3925, 0.08102, 0.3083, 0.0308, 0.3401, 0.04296, 0.3401, 0.08102, 0.3083, 0.05809, 0.3401, 0.04296, 0.3546, 0.04296, 0.3546, 0.08102, 0.3401, 0.08102, 0.2004, 0.04296, 0.2341, 0.0308, 0.2341, 0.05809, 0.2004, 0.08102, 0.1625, 0.08305, 0.1863, 0.04296, 0.1863, 0.08102, 0.1625, 0.1566, 0.1221, 0.08305, 0.1625, 0.08305, 0.1625, 0.1566, 0.1221, 0.1566, 0.0406, 0.08305, 0.08024, 0.08305, 0.08024, 0.1566, 0.0406, 0.1566, 0.0, 0.08305, 0.0406, 0.08305, 0.0406, 0.1566, 0.0, 0.1566, 0.8162, 0.04296, 0.8396, 0.03914, 0.8396, 0.08408, 0.8162, 0.08102, 0.8396, 0.03914, 0.8797, 0.03914, 0.8797, 0.08408, 0.8396, 0.08408, 0.8797, 0.03914, 0.9158, 0.03914, 0.9158, 0.08408, 0.8797, 0.08408, 0.9158, 0.03914, 0.954, 0.03914, 0.954, 0.08408, 0.9158, 0.08408, 0.9158, 0.0, 0.954, 0.0, 0.954, 0.03914, 0.9158, 0.03914, 0.8797, 0.0, 0.9158, 0.0, 0.9158, 0.03914, 0.8797, 0.03914, 0.8396, 0.0, 0.8797, 0.0, 0.8797, 0.03914, 0.8396, 0.03914, 0.8162, 0.0, 0.8396, 0.0, 0.8396, 0.03914, 0.8162, 0.04296, 0.0, 0.0, 0.0406, 0.0, 0.0406, 0.08305, 0.0, 0.08305, 0.0406, 0.0, 0.08024, 0.0, 0.08024, 0.08305, 0.0406, 0.08305, 0.1221, 0.0, 0.1625, 0.0, 0.1625, 0.08305, 0.1221, 0.08305, 0.1625, 0.0, 0.1863, 0.0, 0.1863, 0.04296, 0.1625, 0.08305, 0.2004, 0.0, 0.2341, 0.0, 0.2341, 0.0308, 0.2004, 0.04296, 0.3401, 0.0, 0.3546, 0.0, 0.3546, 0.04296, 0.3401, 0.04296, 0.3083, 0.0, 0.3401, 0.0, 0.3401, 0.04296, 0.3083, 0.0308, 0.3925, 0.0, 0.461, 0.0, 0.461, 0.04296, 0.3925, 0.04296, 0.461, 0.0, 0.4941, 0.0, 0.4941, 0.04296, 0.461, 0.04296, 0.5083, 0.0, 0.5442, 0.0, 0.5442, 0.04296, 0.5083, 0.04296, 0.6141, 0.0, 0.6484, 0.0, 0.6484, 0.04296, 0.6141, 0.04296, 0.6484, 0.0, 0.6604, 0.0, 0.6604, 0.04296, 0.6484, 0.04296, 0.6604, 0.0, 0.6946, 0.0, 0.6946, 0.03273, 0.6604, 0.04296, 0.8066, 0.0, 0.8162, 0.0, 0.8162, 0.04296, 0.8066, 0.04296, 0.7684, 0.0, 0.8066, 0.0, 0.8066, 0.04296, 0.7684, 0.03273, 0.6946, 0.0, 0.7684, 0.0, 0.7684, 0.03273, 0.6946, 0.03273, 0.5442, 0.0, 0.6141, 0.0, 0.6141, 0.04296, 0.5442, 0.04296, 0.4941, 0.0, 0.5083, 0.0, 0.5083, 0.04296, 0.4941, 0.04296, 0.3546, 0.0, 0.3925, 0.0, 0.3925, 0.04296, 0.3546, 0.04296, 0.2341, 0.0, 0.3083, 0.0, 0.3083, 0.0308, 0.2341, 0.0308, 0.1863, 0.0, 0.2004, 0.0, 0.2004, 0.04296, 0.1863, 0.04296, 0.08024, 0.0, 0.1221, 0.0, 0.1221, 0.08305, 0.08024, 0.08305, 0.954, 0.0, 1.0, 0.0, 1.0, 0.03914, 0.954, 0.03914, 0.8162, 0.9094, 0.8396, 0.912, 0.8396, 0.9426, 0.8162, 0.9704, 0.7904, 0.9065, 0.7941, 0.8638, 0.7941, 0.8638, 0.7904, 0.9065, 0.8066, 0.9083, 0.7904, 0.9065, 0.7904, 0.9065, 0.8066, 0.9083, 0.8396, 0.8634, 0.8396, 0.899, 0.8396, 0.899, 0.8396, 0.8634, 0.8066, 0.9083, 0.8162, 0.9094, 0.8162, 0.9704, 0.8066, 0.9704, 0.8396, 0.912, 0.8162, 0.9094, 0.8162, 0.9094, 0.8396, 0.912, 0.8162, 0.7174, 0.8396, 0.7178, 0.8396, 0.7561, 0.8162, 0.7561, 0.8396, 0.6827, 0.8396, 0.7178, 0.8396, 0.7178, 0.8396, 0.6827, 0.8162, 0.6827, 0.8396, 0.6827, 0.8396, 0.6827, 0.8162, 0.6827, 0.8066, 0.7172, 0.8162, 0.7174, 0.8162, 0.7561, 0.8066, 0.7561, 0.8066, 0.6827, 0.8162, 0.6827, 0.8162, 0.6827, 0.8066, 0.6827, 0.8162, 0.7174, 0.8066, 0.7172, 0.8066, 0.7172, 0.8162, 0.7174, 0.7944, 0.6986, 0.7943, 0.6803, 0.7943, 0.6803, 0.7944, 0.6986, 0.8162, 0.6827, 0.8396, 0.6827, 0.8396, 0.6827, 0.8162, 0.6827, 0.7945, 0.717, 0.7944, 0.6986, 0.7944, 0.6986, 0.7945, 0.717, 0.7944, 0.6986, 0.7943, 0.6803, 0.7943, 0.6803, 0.7944, 0.6986, 0.8066, 0.6827, 0.8162, 0.6827, 0.8162, 0.6827, 0.8066, 0.6827, 0.8162, 0.7174, 0.8066, 0.7172, 0.8066, 0.7172, 0.8162, 0.7174, 0.7943, 0.6803, 0.8066, 0.6827, 0.8066, 0.6827, 0.7943, 0.6803, 0.8162, 0.6827, 0.8396, 0.6827, 0.8396, 0.7178, 0.8162, 0.7174, 0.8066, 0.6827, 0.8162, 0.6827, 0.8162, 0.7174, 0.8066, 0.7172, 0.7944, 0.6986, 0.7943, 0.6803, 0.8066, 0.6827, 0.8066, 0.7172, 0.7945, 0.717, 0.7944, 0.6986, 0.8066, 0.6827, 0.7943, 0.6803, 0.8066, 0.6827, 0.8066, 0.6827, 0.7943, 0.6803, 0.8396, 0.6827, 0.8396, 0.7178, 0.8396, 0.7178, 0.8396, 0.6827, 0.8066, 0.7172, 0.7945, 0.717, 0.7945, 0.717, 0.8066, 0.7172, 0.8396, 0.7178, 0.8162, 0.7174, 0.8162, 0.7174, 0.8396, 0.7178, 0.7945, 0.717, 0.7944, 0.6986, 0.7944, 0.6986, 0.7945, 0.717, 0.7941, 0.8638, 0.8066, 0.8636, 0.8066, 0.8636, 0.7941, 0.8638, 0.8162, 0.9094, 0.8066, 0.9083, 0.8066, 0.9083, 0.8162, 0.9094, 0.7904, 0.9065, 0.7941, 0.8638, 0.7941, 0.8638, 0.7904, 0.9065, 0.8066, 0.9083, 0.7904, 0.9065, 0.7904, 0.9065, 0.8066, 0.9083, 0.8396, 0.899, 0.8396, 0.912, 0.8396, 0.912, 0.8396, 0.899, 0.8396, 0.912, 0.8162, 0.9094, 0.8162, 0.9094, 0.8396, 0.912, 0.8162, 0.8636, 0.8396, 0.8634, 0.8396, 0.8634, 0.8162, 0.8636, 0.8396, 0.899, 0.8396, 0.912, 0.8396, 0.912, 0.8396, 0.899, 0.8066, 0.8636, 0.8162, 0.8636, 0.8162, 0.8636, 0.8066, 0.8636, 0.1733, 0.7322, 0.1731, 0.6935, 0.1731, 0.6935, 0.1733, 0.7322, 0.1863, 0.6937, 0.2004, 0.694, 0.2004, 0.694, 0.1863, 0.6937, 0.2004, 0.733, 0.2206, 0.7335, 0.2203, 0.7106, 0.2341, 0.7286, 0.2341, 0.7561, 0.2004, 0.7561, 0.2201, 0.6943, 0.2203, 0.7106, 0.2203, 0.7106, 0.2201, 0.6943, 0.2206, 0.7335, 0.2004, 0.733, 0.2004, 0.733, 0.2206, 0.7335, 0.1863, 0.7326, 0.2004, 0.733, 0.2004, 0.7561, 0.1863, 0.7561, 0.1863, 0.7326, 0.1733, 0.7322, 0.1733, 0.7322, 0.1863, 0.7326, 0.2076, 0.6941, 0.2201, 0.6943, 0.2201, 0.6943, 0.2076, 0.6941, 0.2203, 0.7106, 0.2206, 0.7335, 0.2206, 0.7335, 0.2203, 0.7106, 0.1731, 0.6935, 0.1863, 0.6937, 0.1863, 0.6937, 0.1731, 0.6935, 0.2004, 0.694, 0.2076, 0.6941, 0.2076, 0.6941, 0.2004, 0.694, 0.2004, 0.733, 0.1863, 0.7326, 0.1863, 0.7326, 0.2004, 0.733, 0.1731, 0.6935, 0.1863, 0.6937, 0.1863, 0.6937, 0.1731, 0.6935, 0.2203, 0.7106, 0.2206, 0.7335, 0.2206, 0.7335, 0.2203, 0.7106, 0.2076, 0.6941, 0.2201, 0.6943, 0.2201, 0.6943, 0.2076, 0.6941, 0.1863, 0.7326, 0.1733, 0.7322, 0.1733, 0.7322, 0.1863, 0.7326, 0.3925, 0.09634, 0.461, 0.09634, 0.461, 0.1707, 0.3925, 0.1707, 0.3925, 0.2827, 0.461, 0.2827, 0.461, 0.3275, 0.3925, 0.3275, 0.3925, 0.4704, 0.461, 0.4704, 0.461, 0.5418, 0.3925, 0.5418, 0.3925, 0.6575, 0.461, 0.6575, 0.461, 0.7314, 0.3925, 0.7314, 0.3925, 0.8275, 0.461, 0.8275, 0.461, 0.9143, 0.3925, 0.9143, 0.6946, 0.07338, 0.7684, 0.07338, 0.7684, 0.1682, 0.6946, 0.1682, 0.6946, 0.2561, 0.7684, 0.2561, 0.7684, 0.3275, 0.6946, 0.3275, 0.6946, 0.4509, 0.7684, 0.4509, 0.7684, 0.5418, 0.6946, 0.5418, 0.6946, 0.637, 0.7684, 0.637, 0.7684, 0.7284, 0.6946, 0.7284, 0.6946, 0.8275, 0.7684, 0.8275, 0.7684, 0.9167, 0.6946, 0.9167, 0.5442, 0.09634, 0.6141, 0.09634, 0.6141, 0.1712, 0.5442, 0.1712, 0.5442, 0.2808, 0.6141, 0.2808, 0.6141, 0.3275, 0.5442, 0.3275, 0.5442, 0.4704, 0.6141, 0.4704, 0.6141, 0.5418, 0.5442, 0.5418, 0.5442, 0.6559, 0.6141, 0.6559, 0.6141, 0.7314, 0.5442, 0.7314, 0.5442, 0.8389, 0.6141, 0.8389, 0.6141, 0.9155, 0.5442, 0.9155, 0.2341, 0.06907, 0.3083, 0.06907, 0.3083, 0.1655, 0.2341, 0.1655, 0.2341, 0.6388, 0.3083, 0.6388, 0.3083, 0.7286, 0.2341, 0.7286, 0.2341, 0.823, 0.3083, 0.823, 0.3083, 0.9168, 0.2341, 0.9168, 0.5442, 0.3275, 0.6141, 0.3275, 0.6141, 0.3641, 0.5442, 0.3641, 0.6946, 0.3275, 0.7684, 0.3275, 0.7684, 0.3641, 0.6946, 0.3641, 0.3925, 0.3275, 0.461, 0.3275, 0.461, 0.3641, 0.3925, 0.3641, 0.6946, 0.07338, 0.7684, 0.07338, 0.7684, 0.07338, 0.6946, 0.07338, 0.3083, 0.1655, 0.2341, 0.1655, 0.2341, 0.1655, 0.3083, 0.1655, 0.3925, 0.09634, 0.461, 0.09634, 0.461, 0.09634, 0.3925, 0.09634, 0.7684, 0.1682, 0.6946, 0.1682, 0.6946, 0.1682, 0.7684, 0.1682, 0.461, 0.8275, 0.461, 0.9143, 0.461, 0.9143, 0.461, 0.8275, 0.5442, 0.9155, 0.5442, 0.8389, 0.5442, 0.8389, 0.5442, 0.9155, 0.2341, 0.2561, 0.3083, 0.2561, 0.3083, 0.2561, 0.2341, 0.2561, 0.461, 0.1707, 0.3925, 0.1707, 0.3925, 0.1707, 0.461, 0.1707, 0.7684, 0.8275, 0.7684, 0.9167, 0.7684, 0.9167, 0.7684, 0.8275, 0.6946, 0.2561, 0.7684, 0.2561, 0.7684, 0.2561, 0.6946, 0.2561, 0.3083, 0.823, 0.3083, 0.9168, 0.3083, 0.9168, 0.3083, 0.823, 0.3925, 0.2827, 0.461, 0.2827, 0.461, 0.2827, 0.3925, 0.2827, 0.3083, 0.3275, 0.3083, 0.3641, 0.3083, 0.3641, 0.3083, 0.3275, 0.2341, 0.1655, 0.2341, 0.06907, 0.2341, 0.06907, 0.2341, 0.1655, 0.3083, 0.3641, 0.2341, 0.3641, 0.2341, 0.3641, 0.3083, 0.3641, 0.3925, 0.3641, 0.3925, 0.3275, 0.3925, 0.3275, 0.3925, 0.3641, 0.2341, 0.4477, 0.3083, 0.4477, 0.3083, 0.4477, 0.2341, 0.4477, 0.6946, 0.1682, 0.6946, 0.07338, 0.6946, 0.07338, 0.6946, 0.1682, 0.6946, 0.4509, 0.7684, 0.4509, 0.7684, 0.4509, 0.6946, 0.4509, 0.6141, 0.09634, 0.6141, 0.1712, 0.6141, 0.1712, 0.6141, 0.09634, 0.3925, 0.1707, 0.3925, 0.09634, 0.3925, 0.09634, 0.3925, 0.1707, 0.3083, 0.5418, 0.2341, 0.5418, 0.2341, 0.5418, 0.3083, 0.5418, 0.2341, 0.3275, 0.2341, 0.2561, 0.2341, 0.2561, 0.2341, 0.3275, 0.3925, 0.4704, 0.461, 0.4704, 0.461, 0.4704, 0.3925, 0.4704, 0.7684, 0.5418, 0.6946, 0.5418, 0.6946, 0.5418, 0.7684, 0.5418, 0.6141, 0.3275, 0.6141, 0.3641, 0.6141, 0.3641, 0.6141, 0.3275, 0.2341, 0.6388, 0.3083, 0.6388, 0.3083, 0.6388, 0.2341, 0.6388, 0.6946, 0.3275, 0.6946, 0.2561, 0.6946, 0.2561, 0.6946, 0.3275, 0.461, 0.5418, 0.3925, 0.5418, 0.3925, 0.5418, 0.461, 0.5418, 0.6141, 0.3641, 0.5442, 0.3641, 0.5442, 0.3641, 0.6141, 0.3641, 0.6946, 0.637, 0.7684, 0.637, 0.7684, 0.637, 0.6946, 0.637, 0.6141, 0.2808, 0.6141, 0.3275, 0.6141, 0.3275, 0.6141, 0.2808, 0.7684, 0.3275, 0.7684, 0.3641, 0.7684, 0.3641, 0.7684, 0.3275, 0.3925, 0.3275, 0.3925, 0.2827, 0.3925, 0.2827, 0.3925, 0.3275, 0.3083, 0.7286, 0.2341, 0.7286, 0.2341, 0.7286, 0.3083, 0.7286, 0.3925, 0.6575, 0.461, 0.6575, 0.461, 0.6575, 0.3925, 0.6575, 0.7684, 0.3641, 0.6946, 0.3641, 0.6946, 0.3641, 0.7684, 0.3641, 0.7684, 0.7284, 0.6946, 0.7284, 0.6946, 0.7284, 0.7684, 0.7284, 0.2341, 0.5418, 0.2341, 0.4477, 0.2341, 0.4477, 0.2341, 0.5418, 0.461, 0.7314, 0.3925, 0.7314, 0.3925, 0.7314, 0.461, 0.7314, 0.2341, 0.823, 0.3083, 0.823, 0.3083, 0.823, 0.2341, 0.823, 0.6946, 0.5418, 0.6946, 0.4509, 0.6946, 0.4509, 0.6946, 0.5418, 0.6946, 0.8275, 0.7684, 0.8275, 0.7684, 0.8275, 0.6946, 0.8275, 0.6141, 0.4704, 0.6141, 0.5418, 0.6141, 0.5418, 0.6141, 0.4704, 0.6946, 0.3641, 0.6946, 0.3275, 0.6946, 0.3275, 0.6946, 0.3641, 0.3925, 0.5418, 0.3925, 0.4704, 0.3925, 0.4704, 0.3925, 0.5418, 0.3083, 0.9168, 0.2341, 0.9168, 0.2341, 0.9168, 0.3083, 0.9168, 0.3925, 0.8275, 0.461, 0.8275, 0.461, 0.8275, 0.3925, 0.8275, 0.2341, 0.7286, 0.2341, 0.6388, 0.2341, 0.6388, 0.2341, 0.7286, 0.7684, 0.9167, 0.6946, 0.9167, 0.6946, 0.9167, 0.7684, 0.9167, 0.6946, 0.7284, 0.6946, 0.637, 0.6946, 0.637, 0.6946, 0.7284, 0.461, 0.9143, 0.3925, 0.9143, 0.3925, 0.9143, 0.461, 0.9143, 0.6141, 0.6559, 0.6141, 0.7314, 0.6141, 0.7314, 0.6141, 0.6559, 0.3925, 0.7314, 0.3925, 0.6575, 0.3925, 0.6575, 0.3925, 0.7314, 0.5442, 0.09634, 0.6141, 0.09634, 0.6141, 0.09634, 0.5442, 0.09634, 0.5442, 0.3641, 0.5442, 0.3275, 0.5442, 0.3275, 0.5442, 0.3641, 0.2341, 0.9168, 0.2341, 0.823, 0.2341, 0.823, 0.2341, 0.9168, 0.6141, 0.1712, 0.5442, 0.1712, 0.5442, 0.1712, 0.6141, 0.1712, 0.6946, 0.9167, 0.6946, 0.8275, 0.6946, 0.8275, 0.6946, 0.9167, 0.5442, 0.2808, 0.6141, 0.2808, 0.6141, 0.2808, 0.5442, 0.2808, 0.6141, 0.8389, 0.6141, 0.9155, 0.6141, 0.9155, 0.6141, 0.8389, 0.461, 0.3275, 0.461, 0.3641, 0.461, 0.3641, 0.461, 0.3275, 0.3925, 0.9143, 0.3925, 0.8275, 0.3925, 0.8275, 0.3925, 0.9143, 0.461, 0.3641, 0.3925, 0.3641, 0.3925, 0.3641, 0.461, 0.3641, 0.954, 0.5361, 1.0, 0.5361, 1.0, 0.5714, 0.954, 0.5714, 0.08024, 0.5418, 0.1221, 0.5418, 0.1221, 0.5634, 0.08024, 0.5634, 0.1863, 0.5418, 0.2004, 0.5418, 0.2004, 0.5634, 0.1863, 0.5634, 0.2341, 0.5418, 0.3083, 0.5418, 0.3083, 0.5712, 0.2341, 0.5712, 0.3546, 0.5418, 0.3925, 0.5418, 0.3925, 0.5768, 0.3546, 0.5634, 0.4941, 0.5418, 0.5083, 0.5418, 0.5083, 0.5634, 0.4941, 0.5634, 0.5442, 0.5418, 0.6141, 0.5418, 0.6141, 0.5763, 0.5442, 0.5763, 0.6946, 0.5418, 0.7684, 0.5418, 0.7684, 0.5706, 0.6946, 0.5706, 0.7684, 0.5418, 0.8066, 0.5418, 0.8066, 0.5634, 0.7684, 0.5706, 0.8066, 0.5418, 0.8162, 0.5418, 0.8162, 0.5634, 0.8066, 0.5634, 0.6604, 0.5418, 0.6946, 0.5418, 0.6946, 0.5706, 0.6604, 0.5634, 0.6484, 0.5418, 0.6604, 0.5418, 0.6604, 0.5634, 0.6484, 0.5634, 0.6141, 0.5418, 0.6484, 0.5418, 0.6484, 0.5634, 0.6141, 0.5763, 0.5083, 0.5418, 0.5442, 0.5418, 0.5442, 0.5763, 0.5083, 0.5634, 0.461, 0.5418, 0.4941, 0.5418, 0.4941, 0.5634, 0.461, 0.5768, 0.3925, 0.5418, 0.461, 0.5418, 0.461, 0.5768, 0.3925, 0.5768, 0.3083, 0.5418, 0.3401, 0.5418, 0.3401, 0.5634, 0.3083, 0.5712, 0.3401, 0.5418, 0.3546, 0.5418, 0.3546, 0.5634, 0.3401, 0.5634, 0.2004, 0.5418, 0.2341, 0.5418, 0.2341, 0.5712, 0.2004, 0.5634, 0.1625, 0.5418, 0.1863, 0.5418, 0.1863, 0.5634, 0.1625, 0.5634, 0.1221, 0.5418, 0.1625, 0.5418, 0.1625, 0.5634, 0.1221, 0.5634, 0.0406, 0.5418, 0.08024, 0.5418, 0.08024, 0.5634, 0.0406, 0.5634, 0.0, 0.5418, 0.0406, 0.5418, 0.0406, 0.5634, 0.0, 0.5634, 0.8162, 0.5418, 0.8396, 0.5361, 0.8396, 0.5711, 0.8162, 0.5634, 0.8396, 0.5361, 0.8797, 0.5361, 0.8797, 0.5714, 0.8396, 0.5711, 0.8797, 0.5361, 0.9158, 0.5361, 0.9158, 0.5714, 0.8797, 0.5714, 0.9158, 0.5361, 0.954, 0.5361, 0.954, 0.5714, 0.9158, 0.5714, 0.08024, 0.6132, 0.1221, 0.6132, 0.1221, 0.6452, 0.08024, 0.6452, 0.1863, 0.6132, 0.2004, 0.6132, 0.2004, 0.6452, 0.1863, 0.6452, 0.1625, 0.6132, 0.1863, 0.6132, 0.1863, 0.6452, 0.1625, 0.6452, 0.1221, 0.6132, 0.1625, 0.6132, 0.1625, 0.6452, 0.1221, 0.6452, 0.0406, 0.6132, 0.08024, 0.6132, 0.08024, 0.6452, 0.0406, 0.6452, 0.0, 0.6132, 0.0406, 0.6132, 0.0406, 0.6452, 0.0, 0.6452, 0.8162, 0.899, 0.8396, 0.899, 0.8396, 0.912, 0.8162, 0.9094, 0.8066, 0.899, 0.8162, 0.899, 0.8162, 0.9094, 0.8066, 0.9083, 0.7904, 0.9065, 0.7941, 0.8638, 0.8066, 0.8636, 0.8066, 0.899, 0.8066, 0.8636, 0.8162, 0.8636, 0.8162, 0.899, 0.8066, 0.899, 0.8066, 0.9083, 0.7904, 0.9065, 0.8066, 0.899, 0.8162, 0.8636, 0.8396, 0.8634, 0.8396, 0.899, 0.8162, 0.899, 0.8162, 0.8636, 0.8396, 0.8634, 0.8396, 0.8634, 0.8162, 0.8636, 0.8066, 0.8636, 0.8162, 0.8636, 0.8162, 0.8636, 0.8066, 0.8636, 0.8396, 0.8634, 0.8396, 0.899, 0.8396, 0.899, 0.8396, 0.8634, 0.2076, 0.6941, 0.2201, 0.6943, 0.2203, 0.7106, 0.2004, 0.694, 0.2076, 0.6941, 0.2203, 0.7106, 0.2206, 0.7335, 0.2004, 0.733, 0.1863, 0.7326, 0.1733, 0.7322, 0.1731, 0.6935, 0.1863, 0.6937, 0.1863, 0.6937, 0.2004, 0.694, 0.2004, 0.733, 0.1863, 0.7326, 0.2206, 0.7335, 0.2004, 0.733, 0.2004, 0.733, 0.2206, 0.7335, 0.2201, 0.6943, 0.2203, 0.7106, 0.2203, 0.7106, 0.2201, 0.6943, 0.1863, 0.6937, 0.2004, 0.694, 0.2004, 0.694, 0.1863, 0.6937, 0.1733, 0.7322, 0.1731, 0.6935, 0.1731, 0.6935, 0.1733, 0.7322, 0.2004, 0.694, 0.2076, 0.6941, 0.2076, 0.6941, 0.2004, 0.694, 0.2004, 0.733, 0.1863, 0.7326, 0.1863, 0.7326, 0.2004, 0.733])
me_buildingside.materials.append(mat_buildingside)
me_buildingside.update()
me_concrete_playground = bpy.data.meshes.new('concrete playground')
me_concrete_playground.from_pydata([(-0.8074, -0.5, 0.0), (0.8074, -0.5, 0.0), (-0.8074, 0.5, 0.0), (0.8074, 0.5, 0.0)], [], [(0, 1, 3, 2)])
_uv = me_concrete_playground.uv_layers.new(name='UVMap')
_uv.uv.foreach_set('vector', [0.0, 0.0, 1.0, 0.0, 1.0, 1.0, 0.0, 1.0])
me_concrete_playground.materials.append(mat_concrete_playground)
me_concrete_playground.update()

# ---- objects
ob_buildingside = bpy.data.objects.new('buildingside', me_buildingside)
ob_concrete_playground = bpy.data.objects.new('concrete playground', me_concrete_playground)

# ---- transforms, parenting, visibility, modifiers, constraints
ob_buildingside.location = (0.0011, -0.2082, 0.1451)
ob_buildingside.rotation_euler = (1.571, -0.0, 4.712)
ob_concrete_playground.location = (-0.3766, -0.1989, -0.2727)
ob_concrete_playground.rotation_euler = (0.0, -0.0, 1.571)
ob_concrete_playground.scale = (0.7746, 0.7746, 0.7746)

# ---- collection membership
col_collection.objects.link(ob_buildingside)
col_collection.objects.link(ob_concrete_playground)

# ---- scene / render settings (as saved in the file)
scene.frame_start = 1; scene.frame_end = 250; scene.frame_set(19)
scene.render.engine = 'BLENDER_EEVEE_NEXT'
scene.cycles.sampling_pattern = 'TABULATED_SOBOL'
scene.cycles.use_light_tree = False
scene.eevee.bokeh_max_size = 0.0
scene.view_settings.view_transform = 'Filmic'
bpy.context.view_layer.update()

# ---- added for rendering (the .blend has no active camera and no usable light): camera, sun
cam_auto = bpy.data.cameras.new('AutoCamera')
cam_auto.lens = 50.0
cam_auto.sensor_width = 36.0
cam_auto.clip_end = 1000.0
ob_auto_camera = bpy.data.objects.new('AutoCamera', cam_auto)
scene.collection.objects.link(ob_auto_camera)
ob_auto_camera.location = (1.32983, -2.25595, 1.51032)
ob_auto_camera.rotation_euler = (1.09748, -7.21219e-08, 0.694738)
scene.camera = ob_auto_camera
light_auto_sun = bpy.data.lights.new('AutoSun', 'SUN')
light_auto_sun.energy = 3.0
light_auto_sun.angle = 0.0523599
ob_auto_sun = bpy.data.objects.new('AutoSun', light_auto_sun)
scene.collection.objects.link(ob_auto_sun)
ob_auto_sun.rotation_euler = (0.872665, 0.174533, 0.523599)
bpy.context.view_layer.update()
